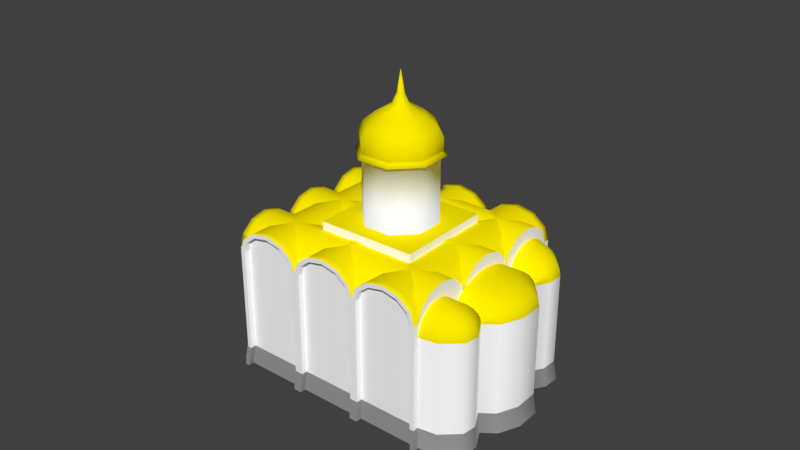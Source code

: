 # Source: ts_lavra_church04.blend  (saved by Blender 2.79.0; exported with 4.5.12 LTS)
import bpy
from mathutils import Matrix  # noqa: F401  (used for matrix-valued properties, if any)

bpy.ops.wm.read_factory_settings(use_empty=True)
scene = bpy.context.scene
scene.name = 'Scene'

# ---- collections
col_collection_1 = bpy.data.collections.new('Collection 1'); scene.collection.children.link(col_collection_1)
col_collection_2 = bpy.data.collections.new('Collection 2'); scene.collection.children.link(col_collection_2)
col_collection_2.hide_render = True
col_collection_2.hide_viewport = True

# ---- materials (node trees are filled in below, after node groups)
mat_white = bpy.data.materials.new('white')
mat_white.alpha_threshold = 0.0
mat_white.use_transparent_shadow = False
mat_white.diffuse_color = (1.0, 1.0, 1.0, 1.0)
mat_white.roughness = 0.5
mat_white.specular_intensity = 0.01942
mat_gold = bpy.data.materials.new('gold')
mat_gold.alpha_threshold = 0.0
mat_gold.use_transparent_shadow = False
mat_gold.diffuse_color = (1.0, 0.843, 0.0, 1.0)
mat_gold.roughness = 0.5
mat_gold.specular_intensity = 0.733
mat_gray = bpy.data.materials.new('gray')
mat_gray.alpha_threshold = 0.0
mat_gray.use_transparent_shadow = False
mat_gray.diffuse_color = (0.3046, 0.3046, 0.3046, 1.0)
mat_gray.roughness = 0.5

# ---- material node trees

# ---- world
world_world = bpy.data.worlds.new('World'); scene.world = world_world
world_world.color = (0.05088, 0.05088, 0.05088)
world_world.use_sun_shadow = False
world_world.sun_shadow_jitter_overblur = 0.0
world_world.cycles.sampling_method = 'MANUAL'

# ---- meshes
me_r8635484_osm_buildings = bpy.data.meshes.new('R8635484.osm_buildings')
me_r8635484_osm_buildings.from_pydata([(-2.374, 1.853, 10.49), (-3.01, -0.1948, 10.49), (-2.028, -2.087, 10.49), (0.02161, -2.733, 10.49), (1.917, -1.753, 10.49), (2.56, 0.295, 10.49), (1.572, 2.187, 10.49), (-0.4724, 2.833, 10.49), (-2.374, 1.853, 15.35), (-3.01, -0.1948, 15.35), (-2.028, -2.087, 15.35), (0.02161, -2.733, 15.35), (1.917, -1.753, 15.35), (2.56, 0.295, 15.35), (1.572, 2.187, 15.35), (-0.4724, 2.833, 15.35), (-2.516, 1.972, 15.95), (-3.194, -0.211, 15.95), (-2.147, -2.228, 15.95), (0.03791, -2.917, 15.95), (2.059, -1.872, 15.95), (2.743, 0.3112, 15.95), (1.69, 2.328, 15.95), (-0.4887, 3.017, 15.95), (-2.516, 1.972, 16.82), (-3.194, -0.211, 16.82), (-2.147, -2.228, 16.82), (0.03791, -2.917, 16.82), (2.059, -1.872, 16.82), (2.743, 0.3112, 16.82), (1.69, 2.328, 16.82), (-0.4887, 3.017, 16.82), (-2.216, 1.721, 17.51), (-2.805, -0.1768, 17.51), (-1.896, -1.93, 17.51), (0.003443, -2.528, 17.51), (1.76, -1.621, 17.51), (2.355, 0.277, 17.51), (1.439, 2.03, 17.51), (-0.4542, 2.628, 17.51), (-1.562, 1.172, 18.22), (-1.957, -0.1022, 18.22), (-1.347, -1.279, 18.22), (-0.07178, -1.681, 18.22), (1.107, -1.071, 18.22), (1.507, 0.2024, 18.22), (0.8921, 1.379, 18.22), (-0.379, 1.781, 18.22), (-0.6833, 0.4344, 18.94), (-0.8188, -0.002095, 18.94), (-0.6096, -0.4054, 18.94), (-0.1728, -0.543, 18.94), (0.2312, -0.3342, 18.94), (0.3681, 0.1023, 18.94), (0.1575, 0.5056, 18.94), (-0.278, 0.6431, 18.94), (-0.4409, 0.231, 19.69), (-0.5047, 0.02553, 19.69), (-0.4062, -0.1643, 19.69), (-0.2006, -0.229, 19.69), (-0.01047, -0.1308, 19.69), (0.05394, 0.07466, 19.69), (-0.04516, 0.2645, 19.69), (-0.2502, 0.3292, 19.69), (-0.2254, 0.05009, 21.35), (-5.344, 1.686, 9.0), (-1.843, -5.093, 9.0), (4.937, -1.586, 9.0), (1.436, 5.193, 9.0), (-5.344, 1.686, 10.5), (-1.843, -5.093, 10.5), (4.937, -1.586, 10.5), (1.436, 5.193, 10.5), (9.414, 1.43, 0.0), (9.247, -2.944, 0.0), (10.4, -2.109, 0.0), (11.04, -0.4842, 0.0), (10.7, 0.5399, 0.0), (9.414, 1.43, 7.0), (7.574, 0.4509, 7.0), (9.247, -2.944, 7.0), (10.4, -2.109, 7.0), (11.04, -0.4842, 7.0), (10.7, 0.5399, 7.0), (9.389, 1.363, 7.445), (7.595, 0.4083, 7.445), (9.226, -2.902, 7.445), (10.35, -2.088, 7.445), (10.98, -0.5033, 7.445), (10.65, 0.4951, 7.445), (9.314, 1.165, 7.868), (7.656, 0.2827, 7.868), (9.164, -2.776, 7.868), (10.2, -2.024, 7.868), (10.78, -0.5597, 7.868), (10.48, 0.363, 7.868), (9.195, 0.8464, 8.247), (7.756, 0.08048, 8.247), (9.064, -2.574, 8.247), (9.967, -1.921, 8.247), (10.47, -0.6506, 8.247), (10.2, 0.1501, 8.247), (9.036, 0.4225, 8.564), (7.889, -0.1883, 8.564), (8.932, -2.305, 8.564), (9.652, -1.785, 8.564), (10.05, -0.7713, 8.564), (9.841, -0.1328, 8.564), (8.846, -0.08516, 8.802), (8.047, -0.5102, 8.802), (8.773, -1.983, 8.802), (9.274, -1.621, 8.802), (9.553, -0.9159, 8.802), (9.406, -0.4716, 8.802), (8.634, -0.651, 8.95), (8.224, -0.869, 8.95), (8.596, -1.625, 8.95), (8.853, -1.439, 8.95), (8.996, -1.077, 8.95), (8.921, -0.8492, 8.95), (8.41, -1.247, 9.0), (9.982, 2.533, 0.0), (9.901, 4.225, 0.0), (9.043, 5.917, 0.0), (7.963, 6.44, 0.0), (6.561, 6.963, 0.0), (4.82, 6.039, 7.0), (9.982, 2.533, 7.0), (9.901, 4.225, 7.0), (9.043, 5.917, 7.0), (7.963, 6.44, 7.0), (6.561, 6.963, 7.0), (4.854, 5.969, 7.445), (7.539, 0.5209, 7.445), (9.333, 1.476, 7.445), (9.887, 2.55, 7.445), (9.809, 4.2, 7.445), (8.972, 5.85, 7.445), (7.918, 6.36, 7.445), (6.552, 6.87, 7.445), (4.956, 5.762, 7.868), (7.437, 0.7276, 7.868), (9.095, 1.61, 7.868), (9.607, 2.603, 7.868), (9.535, 4.128, 7.868), (8.761, 5.652, 7.868), (7.788, 6.123, 7.868), (6.525, 6.595, 7.868), (5.12, 5.429, 8.247), (7.273, 1.06, 8.247), (8.712, 1.826, 8.247), (9.156, 2.688, 8.247), (9.093, 4.011, 8.247), (8.422, 5.334, 8.247), (7.577, 5.743, 8.247), (6.481, 6.152, 8.247), (5.338, 4.987, 8.564), (7.055, 1.503, 8.564), (8.202, 2.114, 8.564), (8.557, 2.801, 8.564), (8.507, 3.856, 8.564), (7.971, 4.911, 8.564), (7.298, 5.237, 8.564), (6.424, 5.563, 8.564), (5.599, 4.457, 8.802), (6.794, 2.033, 8.802), (7.592, 2.458, 8.802), (7.839, 2.936, 8.802), (7.804, 3.67, 8.802), (7.432, 4.404, 8.802), (6.963, 4.631, 8.802), (6.355, 4.858, 8.802), (5.89, 3.867, 8.95), (6.503, 2.623, 8.95), (6.912, 2.841, 8.95), (7.039, 3.086, 8.95), (7.021, 3.463, 8.95), (6.83, 3.839, 8.95), (6.59, 3.956, 8.95), (6.278, 4.072, 8.95), (6.197, 3.245, 9.0), (6.666, 8.143, 0.0), (6.153, 9.267, 0.0), (4.776, 9.857, 0.0), (2.973, 9.791, 0.0), (6.666, 8.143, 7.0), (6.153, 9.267, 7.0), (4.776, 9.857, 7.0), (2.973, 9.791, 7.0), (6.494, 6.987, 7.445), (6.596, 8.137, 7.445), (6.097, 9.233, 7.445), (4.754, 9.809, 7.445), (2.996, 9.744, 7.445), (4.796, 6.086, 7.445), (6.297, 7.057, 7.868), (6.392, 8.12, 7.868), (5.93, 9.133, 7.868), (4.689, 9.665, 7.868), (3.065, 9.605, 7.868), (4.728, 6.225, 7.868), (5.98, 7.171, 8.247), (6.062, 8.093, 8.247), (5.661, 8.972, 8.247), (4.584, 9.434, 8.247), (3.175, 9.381, 8.247), (4.618, 6.448, 8.247), (5.558, 7.321, 8.564), (5.623, 8.057, 8.564), (5.304, 8.758, 8.564), (4.445, 9.126, 8.564), (3.321, 9.084, 8.564), (4.472, 6.745, 8.564), (5.052, 7.502, 8.802), (5.098, 8.014, 8.802), (4.876, 8.502, 8.802), (4.278, 8.758, 8.802), (3.496, 8.729, 8.802), (4.297, 7.101, 8.802), (4.489, 7.703, 8.95), (4.513, 7.966, 8.95), (4.399, 8.216, 8.95), (4.092, 8.347, 8.95), (3.691, 8.332, 8.95), (4.102, 7.497, 8.95), (3.896, 7.915, 9.0), (-11.04, 2.878, 0.0), (-4.77, -9.857, 0.0), (9.247, -2.944, 8.0), (2.973, 9.791, 8.0), (-11.04, 2.878, 8.0), (-4.77, -9.857, 8.0), (9.116, -2.68, 8.968), (-4.901, -9.592, 8.968), (8.724, -1.884, 9.732), (-5.293, -8.797, 9.732), (8.201, -0.8215, 10.0), (-5.816, -7.734, 10.0), (7.679, 0.2393, 9.732), (-6.339, -6.674, 9.732), (7.286, 1.035, 8.968), (-6.731, -5.878, 8.968), (7.156, 1.3, 8.0), (-6.854, -5.628, 8.0), (7.025, 1.565, 8.968), (-6.992, -5.348, 8.968), (6.633, 2.361, 9.732), (-7.384, -4.552, 9.732), (6.11, 3.423, 10.0), (-7.907, -3.49, 10.0), (5.587, 4.484, 9.732), (-8.43, -2.429, 9.732), (5.195, 5.28, 8.97), (-8.822, -1.633, 8.97), (5.065, 5.545, 8.0), (-8.948, -1.376, 8.0), (4.934, 5.81, 8.966), (-9.083, -1.103, 8.966), (4.542, 6.606, 9.732), (-9.475, -0.3074, 9.732), (4.019, 7.668, 10.0), (-9.998, 0.7547, 10.0), (3.496, 8.728, 9.732), (-10.52, 1.816, 9.732), (3.104, 9.524, 8.97), (-10.91, 2.611, 8.97), (2.682, 9.647, 8.968), (8.955, -3.088, 8.968), (1.806, 9.215, 9.732), (8.079, -3.52, 9.732), (0.6366, 8.638, 10.0), (6.91, -4.097, 10.0), (-0.531, 8.062, 9.732), (5.743, -4.673, 9.732), (-1.407, 7.63, 8.968), (4.867, -5.105, 8.968), (-1.699, 7.486, 8.0), (4.575, -5.248, 8.0), (-1.99, 7.343, 8.968), (4.284, -5.392, 8.968), (-2.866, 6.911, 9.732), (3.407, -5.824, 9.732), (-4.035, 6.334, 10.0), (2.238, -6.401, 10.0), (-5.203, 5.758, 9.732), (1.071, -6.977, 9.732), (-6.079, 5.326, 8.97), (0.1947, -7.409, 8.97), (-6.371, 5.182, 8.0), (-0.09568, -7.552, 8.0), (-6.662, 5.039, 8.966), (-0.3884, -7.696, 8.966), (-7.538, 4.607, 9.732), (-1.264, -8.128, 9.732), (-8.707, 4.03, 10.0), (-2.433, -8.705, 10.0), (-9.875, 3.454, 9.732), (-3.601, -9.281, 9.732), (-10.75, 3.022, 8.97), (-4.477, -9.713, 8.97), (-11.48, 2.664, 1.783e-11), (-11.48, 2.664, 8.0), (-7.289, -5.836, 1.783e-11), (-5.203, -10.07, 1.783e-11), (-5.203, -10.07, 8.0), (-7.287, -5.841, 8.0), (-9.381, -1.589, 8.0), (-5.334, -9.806, 8.968), (-5.726, -9.01, 9.732), (-6.249, -7.948, 10.0), (-6.771, -6.887, 9.732), (-7.164, -6.091, 8.968), (-7.425, -5.561, 8.968), (-7.817, -4.765, 9.732), (-8.34, -3.703, 10.0), (-8.863, -2.642, 9.732), (-9.255, -1.846, 8.97), (-9.516, -1.317, 8.966), (-9.908, -0.5207, 9.732), (-10.43, 0.5414, 10.0), (-10.95, 1.602, 9.732), (-11.35, 2.398, 8.97), (-9.388, -1.576, 1.783e-11), (-9.222, -1.912, 8.0), (-9.225, -1.906, 1.783e-11), (-7.446, -5.518, 1.783e-11), (-7.441, -5.529, 8.0), (-11.32, 2.347, 1.783e-11), (-9.545, -1.258, 1.783e-11), (-9.538, -1.271, 8.0), (-11.32, 2.347, 8.0), (-5.359, -9.754, 8.0), (-5.47, -9.529, 8.767), (-5.798, -8.862, 9.406), (-6.249, -7.948, 9.637), (-6.699, -7.034, 9.406), (-7.026, -6.37, 8.769), (-7.128, -6.163, 8.0), (-9.191, -1.099, 8.0), (-7.132, -6.156, 1.783e-11), (-5.353, -9.767, 1.783e-11), (-10.97, 2.518, 8.0), (-5.011, -9.583, 8.0), (-9.652, -1.041, 8.764), (-9.98, -0.3731, 9.406), (-10.43, 0.5414, 9.637), (-10.88, 1.455, 9.406), (-11.21, 2.121, 8.768), (-6.781, -5.992, 8.0), (-9.197, -1.087, 1.411e-11), (-7.56, -5.286, 8.765), (-7.889, -4.618, 9.406), (-8.34, -3.703, 9.637), (-8.79, -2.789, 9.406), (-9.118, -2.124, 8.769), (-10.97, 2.518, 1.411e-11), (-5.451, -8.691, 9.406), (-5.122, -9.357, 8.767), (-7.098, -5.346, 1.411e-11), (-7.093, -5.357, 8.0), (-8.877, -1.735, 1.411e-11), (-8.875, -1.74, 8.0), (-5.901, -7.776, 9.637), (-6.351, -6.863, 9.406), (-6.678, -6.199, 8.769), (-6.784, -5.984, 1.411e-11), (-5.005, -9.596, 1.411e-11), (-8.77, -1.953, 8.769), (-9.304, -0.8694, 8.764), (-9.633, -0.2019, 9.406), (-10.08, 0.7127, 9.637), (-10.53, 1.626, 9.406), (-10.86, 2.293, 8.768), (-7.212, -5.115, 8.765), (-7.542, -4.447, 9.406), (-7.992, -3.532, 9.637), (-8.442, -2.618, 9.406), (-4.575, -10.25, 3.036e-12), (-4.575, -10.25, 8.0), (9.151, -3.485, 8.968), (8.275, -3.917, 9.732), (7.106, -4.493, 10.0), (5.938, -5.069, 9.732), (5.062, -5.501, 8.968), (4.771, -5.645, 8.0), (4.479, -5.789, 8.968), (3.603, -6.221, 9.732), (2.434, -6.797, 10.0), (1.266, -7.373, 9.732), (0.3902, -7.805, 8.97), (0.09981, -7.948, 8.0), (-0.1929, -8.093, 8.966), (-1.069, -8.525, 9.732), (-2.238, -9.101, 10.0), (-3.406, -9.677, 9.732), (-4.282, -10.11, 8.97), (0.1016, -7.947, 3.036e-12), (4.751, -5.654, 3.036e-12), (9.442, -3.341, 8.0), (9.442, -3.341, 3.036e-12), (-4.289, -10.11, 3.036e-12), (-0.1813, -8.087, 3.036e-12), (-0.2401, -8.116, 8.0), (-4.235, -10.09, 8.0), (-0.4349, -8.212, 8.775), (-1.192, -8.585, 9.437), (-2.238, -9.101, 9.677), (-3.283, -9.617, 9.437), (-4.04, -9.99, 8.779), (0.439, -7.781, 8.0), (0.3833, -7.809, 3.036e-12), (4.465, -5.795, 3.036e-12), (4.431, -5.813, 8.0), (5.052, -5.506, 8.0), (5.038, -5.513, 3.036e-12), (9.161, -3.479, 3.036e-12), (9.161, -3.48, 8.0), (4.237, -5.908, 8.777), (3.48, -6.281, 9.437), (2.434, -6.797, 9.677), (1.389, -7.313, 9.437), (0.6325, -7.686, 8.779), (8.909, -3.604, 8.777), (8.152, -3.977, 9.437), (7.106, -4.493, 9.677), (6.061, -5.009, 9.437), (5.304, -5.382, 8.777), (-4.484, -9.717, -2.979e-12), (-0.3762, -7.692, -2.979e-12), (-4.43, -9.691, 8.0), (-0.435, -7.721, 8.0), (-0.6298, -7.817, 8.775), (-1.387, -8.19, 9.437), (-2.433, -8.706, 9.677), (-3.478, -9.222, 9.437), (-4.235, -9.595, 8.779), (0.2441, -7.386, 8.0), (0.1884, -7.413, -2.979e-12), (4.236, -5.417, 8.0), (4.27, -5.4, -2.979e-12), (4.858, -5.111, 8.0), (4.843, -5.118, -2.979e-12), (8.966, -3.085, 8.0), (8.967, -3.084, -2.979e-12), (4.042, -5.513, 8.777), (3.286, -5.886, 9.437), (2.239, -6.402, 9.677), (1.194, -6.918, 9.437), (0.4376, -7.29, 8.779), (8.714, -3.209, 8.777), (7.957, -3.582, 9.437), (6.911, -4.098, 9.677), (5.866, -4.613, 9.437), (5.109, -4.986, 8.777), (-1.69, 7.491, 8.0), (-6.374, 5.181, 8.0), (-11.26, 3.325, 4.892e-12), (-11.26, 3.325, 8.0), (-1.915, 7.936, 8.0), (2.753, 10.24, 8.0), (-10.97, 3.47, 8.97), (-10.1, 3.902, 9.732), (-8.928, 4.478, 10.0), (-7.759, 5.054, 9.732), (-6.883, 5.486, 8.966), (-6.593, 5.629, 8.0), (-6.3, 5.774, 8.97), (-5.424, 6.206, 9.732), (-4.256, 6.782, 10.0), (-3.087, 7.358, 9.732), (-2.211, 7.79, 8.968), (-6.286, 5.78, 8.0), (-1.628, 8.078, 8.968), (-0.7518, 8.51, 9.732), (0.4159, 9.086, 10.0), (1.585, 9.662, 9.732), (2.461, 10.09, 8.968), (2.753, 10.24, 4.892e-12), (-6.599, 5.626, 4.892e-12), (-6.9, 5.478, 8.0), (-1.918, 7.935, 4.892e-12), (2.455, 10.09, 4.892e-12), (-1.621, 8.081, 4.892e-12), (-1.617, 8.083, 8.0), (2.446, 10.09, 8.0), (-1.371, 8.204, 8.768), (-0.6226, 8.574, 9.421), (0.4159, 9.086, 9.659), (1.456, 9.599, 9.421), (2.206, 9.968, 8.767), (-2.207, 7.792, 8.0), (-2.219, 7.786, 4.892e-12), (-6.296, 5.776, 4.892e-12), (-6.894, 5.481, 4.892e-12), (-10.97, 3.47, 4.892e-12), (-10.97, 3.47, 8.0), (-6.044, 5.9, 8.769), (-5.295, 6.269, 9.421), (-4.256, 6.782, 9.659), (-3.216, 7.294, 9.421), (-2.466, 7.664, 8.767), (-10.72, 3.595, 8.768), (-9.967, 3.965, 9.421), (-8.928, 4.478, 9.659), (-7.888, 4.99, 9.421), (-7.138, 5.36, 8.765), (2.669, 9.658, 1.631e-12), (-1.407, 7.647, 1.631e-12), (2.66, 9.653, 8.0), (-1.403, 7.649, 8.0), (-1.158, 7.771, 8.768), (-0.4087, 8.14, 9.421), (0.6298, 8.652, 9.659), (1.67, 9.165, 9.421), (2.42, 9.535, 8.767), (-2.005, 7.353, 1.631e-12), (-1.993, 7.358, 8.0), (-6.082, 5.342, 1.631e-12), (-6.68, 5.047, 1.631e-12), (-10.76, 3.037, 1.631e-12), (-10.76, 3.037, 8.0), (-5.831, 5.466, 8.769), (-5.081, 5.836, 9.421), (-4.042, 6.348, 9.659), (-3.002, 6.861, 9.421), (-2.252, 7.231, 8.767), (-10.5, 3.162, 8.768), (-9.753, 3.532, 9.421), (-8.714, 4.044, 9.659), (-7.674, 4.557, 9.421), (-6.924, 4.927, 8.765), (-6.072, 5.347, 8.0), (-6.686, 5.044, 8.0), (9.635, 1.464, -1.5), (9.464, -3.012, -1.5), (10.65, -2.158, -1.5), (11.3, -0.4952, -1.5), (10.96, 0.5525, -1.5), (10.22, 2.591, -1.5), (10.13, 4.322, -1.5), (9.256, 6.053, -1.5), (8.15, 6.588, -1.5), (6.717, 7.123, -1.5), (6.824, 8.33, -1.5), (6.3, 9.48, -1.5), (4.891, 10.08, -1.5), (3.046, 10.02, -1.5), (-11.29, 2.944, -1.5), (-4.875, -10.08, -1.5), (-11.74, 2.726, -1.5), (-7.452, -5.97, -1.5), (-5.318, -10.3, -1.5), (-9.598, -1.612, -1.5), (-9.432, -1.95, -1.5), (-7.612, -5.644, -1.5), (-11.58, 2.401, -1.5), (-9.759, -1.287, -1.5), (-7.291, -6.297, -1.5), (-5.471, -9.991, -1.5), (-9.403, -1.111, -1.5), (-11.22, 2.576, -1.5), (-7.256, -5.469, -1.5), (-9.076, -1.775, -1.5), (-6.935, -6.122, -1.5), (-5.115, -9.816, -1.5), (-4.675, -10.49, -1.5), (0.1089, -8.13, -1.5), (4.865, -5.784, -1.5), (9.664, -3.417, -1.5), (-4.382, -10.34, -1.5), (-0.1805, -8.273, -1.5), (0.397, -7.988, -1.5), (4.573, -5.928, -1.5), (5.158, -5.64, -1.5), (9.377, -3.559, -1.5), (-4.582, -9.94, -1.5), (-0.3799, -7.868, -1.5), (0.1977, -7.583, -1.5), (4.373, -5.524, -1.5), (4.959, -5.235, -1.5), (9.177, -3.155, -1.5), (-11.52, 3.402, -1.5), (2.821, 10.47, -1.5), (-6.745, 5.756, -1.5), (-1.957, 8.117, -1.5), (2.517, 10.32, -1.5), (-1.654, 8.267, -1.5), (-2.265, 7.965, -1.5), (-6.436, 5.908, -1.5), (-7.047, 5.607, -1.5), (-11.22, 3.55, -1.5), (2.736, 9.88, -1.5), (-1.435, 7.823, -1.5), (-2.046, 7.522, -1.5), (-6.217, 5.465, -1.5), (-6.828, 5.163, -1.5), (-11.0, 3.106, -1.5), (-2.706, 2.132, 15.52), (-3.441, -0.2327, 15.52), (-2.307, -2.418, 15.52), (0.05979, -3.163, 15.52), (2.249, -2.032, 15.52), (2.99, 0.3329, 15.52), (1.849, 2.518, 15.52), (-0.5106, 3.263, 15.52), (-3.129, -0.2052, 15.73), (-2.105, -2.178, 15.73), (0.0321, -2.851, 15.73), (2.008, -1.83, 15.73), (2.678, 0.3054, 15.73), (1.648, 2.278, 15.73), (-0.4829, 2.951, 15.73), (-2.465, 1.93, 15.73)], [], [(0, 1, 9, 8), (1, 2, 10, 9), (2, 3, 11, 10), (3, 4, 12, 11), (4, 5, 13, 12), (5, 6, 14, 13), (6, 7, 15, 14), (7, 0, 8, 15), (612, 605, 17, 16), (605, 606, 18, 17), (606, 607, 19, 18), (607, 608, 20, 19), (608, 609, 21, 20), (609, 610, 22, 21), (610, 611, 23, 22), (611, 612, 16, 23), (16, 17, 25, 24), (17, 18, 26, 25), (18, 19, 27, 26), (19, 20, 28, 27), (20, 21, 29, 28), (21, 22, 30, 29), (22, 23, 31, 30), (23, 16, 24, 31), (24, 25, 33, 32), (25, 26, 34, 33), (26, 27, 35, 34), (27, 28, 36, 35), (28, 29, 37, 36), (29, 30, 38, 37), (30, 31, 39, 38), (31, 24, 32, 39), (32, 33, 41, 40), (33, 34, 42, 41), (34, 35, 43, 42), (35, 36, 44, 43), (36, 37, 45, 44), (37, 38, 46, 45), (38, 39, 47, 46), (39, 32, 40, 47), (40, 41, 49, 48), (41, 42, 50, 49), (42, 43, 51, 50), (43, 44, 52, 51), (44, 45, 53, 52), (45, 46, 54, 53), (46, 47, 55, 54), (47, 40, 48, 55), (48, 49, 57, 56), (49, 50, 58, 57), (50, 51, 59, 58), (51, 52, 60, 59), (52, 53, 61, 60), (53, 54, 62, 61), (54, 55, 63, 62), (55, 48, 56, 63), (56, 57, 64), (57, 58, 64), (58, 59, 64), (59, 60, 64), (60, 61, 64), (61, 62, 64), (62, 63, 64), (63, 56, 64), (68, 65, 69, 72), (65, 66, 70, 69), (66, 67, 71, 70), (67, 68, 72, 71), (70, 3, 2), (74, 75, 81, 80), (75, 76, 82, 81), (76, 77, 83, 82), (77, 73, 78, 83), (78, 79, 85, 84), (80, 81, 87, 86), (81, 82, 88, 87), (82, 83, 89, 88), (83, 78, 84, 89), (84, 85, 91, 90), (86, 87, 93, 92), (87, 88, 94, 93), (88, 89, 95, 94), (89, 84, 90, 95), (90, 91, 97, 96), (92, 93, 99, 98), (93, 94, 100, 99), (94, 95, 101, 100), (95, 90, 96, 101), (96, 97, 103, 102), (98, 99, 105, 104), (99, 100, 106, 105), (100, 101, 107, 106), (101, 96, 102, 107), (102, 103, 109, 108), (104, 105, 111, 110), (105, 106, 112, 111), (106, 107, 113, 112), (107, 102, 108, 113), (108, 109, 115, 114), (110, 111, 117, 116), (111, 112, 118, 117), (112, 113, 119, 118), (113, 108, 114, 119), (114, 115, 120), (116, 117, 120), (117, 118, 120), (118, 119, 120), (119, 114, 120), (230, 226, 300, 301), (73, 121, 127, 78), (121, 122, 128, 127), (122, 123, 129, 128), (123, 124, 130, 129), (124, 125, 131, 130), (79, 78, 134, 133), (78, 127, 135, 134), (127, 128, 136, 135), (128, 129, 137, 136), (129, 130, 138, 137), (130, 131, 139, 138), (131, 126, 132, 139), (133, 134, 142, 141), (134, 135, 143, 142), (135, 136, 144, 143), (136, 137, 145, 144), (137, 138, 146, 145), (138, 139, 147, 146), (139, 132, 140, 147), (141, 142, 150, 149), (142, 143, 151, 150), (143, 144, 152, 151), (144, 145, 153, 152), (145, 146, 154, 153), (146, 147, 155, 154), (147, 140, 148, 155), (149, 150, 158, 157), (150, 151, 159, 158), (151, 152, 160, 159), (152, 153, 161, 160), (153, 154, 162, 161), (154, 155, 163, 162), (155, 148, 156, 163), (157, 158, 166, 165), (158, 159, 167, 166), (159, 160, 168, 167), (160, 161, 169, 168), (161, 162, 170, 169), (162, 163, 171, 170), (163, 156, 164, 171), (165, 166, 174, 173), (166, 167, 175, 174), (167, 168, 176, 175), (168, 169, 177, 176), (169, 170, 178, 177), (170, 171, 179, 178), (171, 164, 172, 179), (173, 174, 180), (174, 175, 180), (175, 176, 180), (176, 177, 180), (177, 178, 180), (178, 179, 180), (179, 172, 180), (125, 181, 185, 131), (181, 182, 186, 185), (182, 183, 187, 186), (183, 184, 188, 187), (131, 185, 190, 189), (185, 186, 191, 190), (186, 187, 192, 191), (187, 188, 193, 192), (126, 131, 189, 194), (189, 190, 196, 195), (190, 191, 197, 196), (191, 192, 198, 197), (192, 193, 199, 198), (194, 189, 195, 200), (195, 196, 202, 201), (196, 197, 203, 202), (197, 198, 204, 203), (198, 199, 205, 204), (200, 195, 201, 206), (201, 202, 208, 207), (202, 203, 209, 208), (203, 204, 210, 209), (204, 205, 211, 210), (206, 201, 207, 212), (207, 208, 214, 213), (208, 209, 215, 214), (209, 210, 216, 215), (210, 211, 217, 216), (212, 207, 213, 218), (213, 214, 220, 219), (214, 215, 221, 220), (215, 216, 222, 221), (216, 217, 223, 222), (218, 213, 219, 224), (219, 220, 225), (220, 221, 225), (221, 222, 225), (222, 223, 225), (224, 219, 225), (80, 188, 229, 228), (294, 292, 463, 462), (263, 265, 321, 320), (283, 285, 388, 387), (242, 240, 238, 236, 234, 232, 228), (233, 235, 308, 307), (228, 267, 379, 398), (228, 232, 233, 231), (232, 234, 235, 233), (234, 236, 237, 235), (236, 238, 239, 237), (238, 240, 241, 239), (240, 242, 243, 241), (242, 244, 245, 243), (244, 246, 247, 245), (246, 248, 249, 247), (248, 250, 251, 249), (250, 252, 253, 251), (252, 254, 255, 253), (254, 256, 257, 255), (256, 258, 259, 257), (258, 260, 261, 259), (260, 262, 263, 261), (262, 264, 265, 263), (264, 229, 454, 455, 230, 265), (229, 266, 267, 228), (266, 268, 269, 267), (268, 270, 271, 269), (270, 272, 273, 271), (272, 274, 275, 273), (274, 276, 277, 275), (276, 278, 279, 277), (278, 280, 281, 279), (280, 282, 283, 281), (282, 284, 285, 283), (284, 286, 287, 285), (286, 288, 289, 287), (288, 290, 291, 289), (290, 292, 293, 291), (292, 294, 295, 293), (294, 296, 297, 295), (296, 298, 299, 297), (298, 230, 255, 243, 231, 299), (231, 233, 307, 304), (297, 299, 395, 394), (267, 269, 380, 379), (247, 249, 314, 313), (261, 263, 320, 319), (353, 354, 367, 376), (345, 346, 371, 370), (329, 343, 368, 338), (333, 334, 362, 356), (352, 353, 376, 375), (344, 345, 370, 369), (249, 251, 315, 314), (265, 230, 301, 321), (235, 237, 309, 308), (251, 253, 316, 315), (237, 239, 310, 309), (253, 255, 306, 316), (239, 241, 311, 310), (227, 231, 304, 303), (255, 257, 317, 306), (241, 243, 305, 311), (257, 259, 318, 317), (243, 245, 312, 305), (259, 261, 319, 318), (245, 247, 313, 312), (306, 322, 324, 323), (359, 373, 374, 375, 376, 367, 361), (302, 305, 326, 325), (354, 323, 361, 367), (338, 368, 369, 370, 371, 372, 341), (322, 306, 329, 328), (340, 331, 342, 366), (301, 300, 327, 330), (304, 307, 332, 331), (307, 308, 333, 332), (308, 309, 334, 333), (309, 310, 335, 334), (310, 311, 336, 335), (311, 305, 337, 336), (305, 302, 339, 337), (348, 365, 366, 342), (303, 304, 331, 340), (326, 350, 373, 359), (306, 317, 343, 329), (317, 318, 344, 343), (318, 319, 345, 344), (319, 320, 346, 345), (320, 321, 347, 346), (321, 301, 330, 347), (305, 312, 350, 326), (312, 313, 351, 350), (313, 314, 352, 351), (314, 315, 353, 352), (315, 316, 354, 353), (316, 306, 323, 354), (347, 330, 341, 372), (350, 351, 374, 373), (330, 327, 355, 341), (331, 332, 357, 342), (323, 324, 360, 361), (336, 337, 348, 364), (335, 336, 364, 363), (346, 347, 372, 371), (342, 357, 356, 362, 363, 364, 348), (355, 349, 338, 341), (334, 335, 363, 362), (361, 360, 358, 359), (328, 329, 338, 349), (343, 344, 369, 368), (325, 326, 359, 358), (351, 352, 375, 374), (332, 333, 356, 357), (337, 339, 365, 348), (281, 283, 387, 386), (424, 425, 452, 451), (402, 404, 431, 430), (420, 421, 448, 447), (423, 424, 451, 450), (415, 416, 442, 443), (231, 227, 377, 378), (269, 271, 381, 380), (299, 231, 378, 395), (285, 287, 389, 388), (271, 273, 382, 381), (287, 289, 390, 389), (273, 275, 383, 382), (74, 228, 398, 399), (289, 291, 391, 390), (275, 277, 384, 383), (291, 293, 392, 391), (277, 279, 385, 384), (293, 295, 393, 392), (279, 281, 386, 385), (295, 297, 394, 393), (396, 390, 402, 401), (378, 377, 400, 403), (390, 391, 404, 402), (391, 392, 405, 404), (392, 393, 406, 405), (393, 394, 407, 406), (394, 395, 408, 407), (395, 378, 403, 408), (390, 396, 410, 409), (397, 384, 412, 411), (384, 397, 414, 413), (399, 398, 416, 415), (384, 385, 417, 412), (385, 386, 418, 417), (386, 387, 419, 418), (387, 388, 420, 419), (388, 389, 421, 420), (389, 390, 409, 421), (379, 380, 423, 422), (380, 381, 424, 423), (381, 382, 425, 424), (382, 383, 426, 425), (383, 384, 413, 426), (398, 379, 422, 416), (427, 428, 430, 429), (430, 431, 432, 433, 434, 435, 429), (436, 437, 439, 438), (440, 441, 443, 442), (438, 444, 445, 446, 447, 448, 436), (449, 450, 451, 452, 453, 440, 442), (408, 403, 429, 435), (425, 426, 453, 452), (404, 405, 432, 431), (403, 400, 427, 429), (412, 417, 444, 438), (405, 406, 433, 432), (401, 402, 430, 428), (421, 409, 436, 448), (409, 410, 437, 436), (406, 407, 434, 433), (413, 414, 441, 440), (416, 422, 449, 442), (417, 418, 445, 444), (407, 408, 435, 434), (426, 413, 440, 453), (418, 419, 446, 445), (422, 423, 450, 449), (411, 412, 438, 439), (419, 420, 447, 446), (280, 278, 470, 469), (296, 294, 462, 461), (282, 280, 469, 468), (230, 298, 460, 457), (278, 276, 458, 470), (292, 290, 464, 463), (266, 229, 459, 476), (229, 184, 477, 459), (290, 288, 465, 464), (274, 272, 473, 472), (288, 286, 466, 465), (272, 270, 474, 473), (286, 284, 467, 466), (270, 268, 475, 474), (284, 282, 468, 467), (226, 230, 457, 456), (298, 296, 461, 460), (268, 266, 476, 475), (454, 274, 472, 458), (480, 458, 483, 482), (459, 477, 481, 484), (458, 472, 485, 483), (472, 473, 486, 485), (473, 474, 487, 486), (474, 475, 488, 487), (475, 476, 489, 488), (476, 459, 484, 489), (458, 480, 491, 490), (478, 465, 471, 492), (465, 478, 493, 479), (456, 457, 495, 494), (465, 466, 496, 471), (466, 467, 497, 496), (467, 468, 498, 497), (468, 469, 499, 498), (469, 470, 500, 499), (470, 458, 490, 500), (460, 461, 502, 501), (461, 462, 503, 502), (462, 463, 504, 503), (463, 464, 505, 504), (464, 465, 479, 505), (457, 460, 501, 495), (471, 496, 521, 531), (494, 495, 520, 519), (503, 504, 529, 528), (502, 503, 528, 527), (482, 483, 509, 507), (506, 507, 509, 508), (509, 510, 511, 512, 513, 514, 508), (516, 515, 517, 531), (532, 518, 519, 520), (531, 521, 522, 523, 524, 525, 516), (526, 527, 528, 529, 530, 532, 520), (485, 486, 511, 510), (504, 505, 530, 529), (496, 497, 522, 521), (500, 490, 516, 525), (486, 487, 512, 511), (497, 498, 523, 522), (495, 501, 526, 520), (487, 488, 513, 512), (483, 485, 510, 509), (498, 499, 524, 523), (505, 479, 532, 530), (488, 489, 514, 513), (489, 484, 508, 514), (499, 500, 525, 524), (490, 491, 515, 516), (492, 471, 531, 517), (484, 481, 506, 508), (501, 502, 527, 526), (479, 493, 518, 532), (1, 69, 70, 2), (1, 0, 69), (7, 72, 69, 0), (7, 6, 72), (5, 71, 72, 6), (5, 4, 71), (3, 70, 71, 4), (254, 252, 250, 248, 246, 244, 242), (264, 262, 260, 258, 256, 254, 229), (494, 519, 596, 590), (482, 507, 592, 586), (227, 303, 551, 548), (340, 366, 564, 558), (517, 515, 593, 594), (325, 358, 561, 554), (75, 74, 534, 535), (519, 518, 595, 596), (401, 428, 576, 570), (439, 437, 577, 578), (365, 339, 557, 563), (427, 400, 569, 575), (477, 184, 546, 582), (349, 355, 560, 559), (76, 75, 535, 536), (377, 227, 548, 565), (491, 480, 584, 587), (358, 360, 562, 561), (443, 441, 579, 580), (478, 492, 588, 583), (122, 121, 538, 539), (77, 76, 536, 537), (415, 443, 580, 574), (226, 456, 581, 547), (123, 122, 539, 540), (73, 77, 537, 533), (493, 478, 583, 589), (410, 396, 566, 571), (324, 322, 552, 553), (456, 494, 590, 581), (397, 411, 572, 567), (182, 181, 543, 544), (302, 325, 554, 550), (437, 410, 571, 577), (124, 123, 540, 541), (339, 302, 550, 557), (303, 340, 558, 551), (441, 414, 573, 579), (74, 399, 568, 534), (506, 481, 585, 591), (183, 182, 544, 545), (125, 124, 541, 542), (515, 491, 587, 593), (366, 365, 563, 564), (481, 477, 582, 585), (492, 517, 594, 588), (327, 300, 549, 555), (360, 324, 553, 562), (121, 73, 533, 538), (480, 482, 586, 584), (414, 397, 567, 573), (322, 328, 556, 552), (184, 183, 545, 546), (411, 439, 578, 572), (507, 506, 591, 592), (428, 427, 575, 576), (399, 415, 574, 568), (400, 377, 565, 569), (300, 226, 547, 549), (181, 125, 542, 543), (396, 401, 570, 566), (518, 493, 589, 595), (328, 349, 559, 556), (355, 327, 555, 560), (15, 8, 597, 604), (14, 15, 604, 603), (13, 14, 603, 602), (12, 13, 602, 601), (11, 12, 601, 600), (10, 11, 600, 599), (9, 10, 599, 598), (8, 9, 598, 597), (604, 597, 612, 611), (603, 604, 611, 610), (602, 603, 610, 609), (601, 602, 609, 608), (600, 601, 608, 607), (599, 600, 607, 606), (598, 599, 606, 605), (597, 598, 605, 612)])
me_r8635484_osm_buildings.polygons.foreach_set('use_smooth', [1, 1, 1, 1, 1, 1, 1, 1, 1, 1, 1, 1, 1, 1, 1, 1, 1, 1, 1, 1, 1, 1, 1, 1, 1, 1, 1, 1, 1, 1, 1, 1, 1, 1, 1, 1, 1, 1, 1, 1, 1, 1, 1, 1, 1, 1, 1, 1, 1, 1, 1, 1, 1, 1, 1, 1, 1, 1, 1, 1, 1, 1, 1, 1, 0, 0, 0, 0, 0, 1, 1, 1, 1, 1, 1, 1, 1, 1, 1, 1, 1, 1, 1, 1, 1, 1, 1, 1, 1, 1, 1, 1, 1, 1, 1, 1, 1, 1, 1, 1, 1, 1, 1, 1, 1, 1, 1, 1, 0, 1, 1, 1, 1, 1, 1, 1, 1, 1, 1, 1, 1, 1, 1, 1, 1, 1, 1, 1, 1, 1, 1, 1, 1, 1, 1, 1, 1, 1, 1, 1, 1, 1, 1, 1, 1, 1, 1, 1, 1, 1, 1, 1, 1, 1, 1, 1, 1, 1, 1, 1, 1, 1, 1, 1, 1, 1, 1, 1, 1, 1, 1, 1, 1, 1, 1, 1, 1, 1, 1, 1, 1, 1, 1, 1, 1, 1, 1, 1, 1, 1, 1, 1, 1, 1, 1, 1, 1, 1, 1, 1, 1, 1, 1, 1, 1, 1, 0, 1, 1, 1, 1, 1, 1, 1, 1, 1, 1, 1, 1, 1, 1, 1, 1, 1, 1, 1, 1, 1, 1, 1, 1, 1, 1, 1, 1, 1, 1, 1, 1, 1, 1, 1, 1, 1, 1, 1, 1, 1, 1, 1, 0, 0, 0, 0, 0, 0, 1, 1, 1, 1, 1, 1, 1, 0, 1, 1, 1, 1, 1, 1, 0, 0, 0, 0, 0, 0, 0, 0, 0, 0, 0, 0, 0, 0, 0, 0, 0, 0, 0, 0, 0, 0, 0, 0, 0, 0, 0, 0, 0, 0, 0, 0, 0, 0, 0, 0, 0, 0, 0, 0, 0, 0, 0, 0, 0, 0, 0, 0, 1, 0, 0, 0, 0, 0, 0, 1, 1, 1, 1, 1, 1, 0, 1, 1, 1, 1, 1, 1, 1, 0, 0, 0, 0, 0, 0, 0, 0, 0, 0, 0, 0, 0, 0, 0, 0, 0, 0, 0, 0, 0, 0, 0, 0, 0, 0, 0, 0, 0, 0, 0, 0, 0, 0, 0, 0, 0, 0, 0, 0, 0, 0, 0, 0, 0, 0, 0, 0, 0, 1, 1, 1, 1, 1, 1, 1, 0, 1, 1, 1, 1, 1, 1, 1, 0, 1, 1, 1, 0, 0, 0, 0, 0, 0, 0, 0, 0, 0, 0, 0, 0, 0, 0, 0, 0, 0, 0, 0, 0, 0, 0, 0, 0, 0, 0, 0, 0, 0, 0, 0, 0, 0, 0, 0, 0, 0, 0, 0, 0, 0, 0, 0, 0, 0, 0, 0, 0, 0, 0, 0, 0, 0, 0, 0, 0, 0, 0, 0, 0, 0, 0, 0, 0, 0, 0, 0, 0, 1, 0, 0, 0, 0, 0, 0, 0, 1, 0, 0, 0, 0, 0, 1, 1, 0, 0, 1, 1, 0, 0, 0, 0, 0, 1, 0, 0, 1, 0, 0, 0, 0, 0, 1, 1, 0, 0, 0, 0, 0, 0, 1, 0, 0, 0, 1, 0, 0, 0, 0, 0, 0, 1, 0, 0, 0, 0, 1, 1, 1, 1, 1, 1, 1, 1, 1, 1, 1, 1, 1, 1, 1, 1])
me_r8635484_osm_buildings.polygons.foreach_set('material_index', [0, 0, 0, 0, 0, 0, 0, 0, 1, 1, 1, 1, 1, 1, 1, 1, 1, 1, 1, 1, 1, 1, 1, 1, 1, 1, 1, 1, 1, 1, 1, 1, 1, 1, 1, 1, 1, 1, 1, 1, 1, 1, 1, 1, 1, 1, 1, 1, 1, 1, 1, 1, 1, 1, 1, 1, 1, 1, 1, 1, 1, 1, 1, 1, 0, 0, 0, 0, 1, 0, 0, 0, 0, 1, 1, 1, 1, 1, 1, 1, 1, 1, 1, 1, 1, 1, 1, 1, 1, 1, 1, 1, 1, 1, 1, 1, 1, 1, 1, 1, 1, 1, 1, 1, 1, 1, 1, 1, 0, 0, 0, 0, 0, 0, 1, 1, 1, 1, 1, 1, 1, 1, 1, 1, 1, 1, 1, 1, 1, 1, 1, 1, 1, 1, 1, 1, 1, 1, 1, 1, 1, 1, 1, 1, 1, 1, 1, 1, 1, 1, 1, 1, 1, 1, 1, 1, 1, 1, 1, 1, 1, 1, 1, 0, 0, 0, 0, 1, 1, 1, 1, 1, 1, 1, 1, 1, 1, 1, 1, 1, 1, 1, 1, 1, 1, 1, 1, 1, 1, 1, 1, 1, 1, 1, 1, 1, 1, 1, 1, 1, 1, 1, 0, 1, 1, 1, 0, 1, 1, 1, 1, 1, 1, 1, 1, 1, 1, 1, 1, 1, 1, 1, 1, 1, 1, 1, 1, 1, 1, 1, 1, 1, 1, 1, 1, 1, 1, 1, 1, 1, 1, 1, 1, 1, 1, 1, 1, 1, 1, 1, 0, 0, 0, 0, 0, 0, 1, 1, 1, 1, 1, 1, 1, 0, 1, 1, 1, 1, 1, 1, 0, 0, 0, 0, 0, 0, 0, 0, 0, 0, 0, 0, 0, 0, 0, 0, 0, 0, 0, 0, 0, 0, 0, 0, 0, 0, 0, 0, 0, 0, 0, 0, 0, 0, 0, 0, 0, 0, 0, 0, 0, 0, 0, 0, 0, 0, 0, 0, 1, 0, 0, 0, 0, 0, 0, 1, 1, 1, 1, 1, 1, 0, 1, 1, 1, 1, 1, 1, 1, 0, 0, 0, 0, 0, 0, 0, 0, 0, 0, 0, 0, 0, 0, 0, 0, 0, 0, 0, 0, 0, 0, 0, 0, 0, 0, 0, 0, 0, 0, 0, 0, 0, 0, 0, 0, 0, 0, 0, 0, 0, 0, 0, 0, 0, 0, 0, 0, 0, 1, 1, 1, 1, 1, 1, 1, 0, 1, 1, 1, 1, 1, 1, 1, 0, 1, 1, 0, 0, 0, 0, 0, 0, 0, 0, 0, 0, 0, 0, 0, 0, 0, 0, 0, 0, 0, 0, 0, 0, 0, 0, 0, 0, 0, 0, 0, 0, 0, 0, 0, 0, 0, 0, 0, 0, 0, 0, 0, 0, 0, 0, 0, 0, 0, 0, 0, 0, 0, 0, 0, 0, 0, 1, 1, 1, 1, 1, 1, 1, 0, 0, 2, 2, 2, 2, 2, 2, 2, 2, 2, 2, 2, 2, 2, 2, 2, 2, 2, 2, 2, 2, 2, 2, 2, 2, 2, 2, 2, 2, 2, 2, 2, 2, 2, 2, 2, 2, 2, 2, 2, 2, 2, 2, 2, 2, 2, 2, 2, 2, 2, 2, 2, 2, 2, 2, 2, 2, 2, 2, 2, 2, 2, 2, 2, 2, 1, 1, 1, 1, 1, 1, 1, 1, 1, 1, 1, 1, 1, 1, 1, 1])
_uv = me_r8635484_osm_buildings.uv_layers.new(name='UVMap')
_uv.uv.foreach_set('vector', [0.6163, 0.768, 0.6548, 0.768, 0.6548, 0.8563, 0.6163, 0.8563, 0.8398, 0.7681, 0.8781, 0.7681, 0.8781, 0.8561, 0.8398, 0.8561, 0.3676, 0.767, 0.4062, 0.767, 0.4062, 0.8552, 0.3676, 0.8552, 0.3084, 0.7983, 0.3467, 0.7984, 0.3467, 0.8864, 0.3084, 0.8864, 0.7118, 0.7681, 0.7502, 0.7681, 0.7502, 0.8563, 0.7118, 0.8563, 0.465, 0.788, 0.5033, 0.788, 0.5033, 0.8762, 0.465, 0.8762, 0.6621, 0.7681, 0.7005, 0.7681, 0.7005, 0.8563, 0.6621, 0.8563, 0.8327, 0.8561, 0.7943, 0.8561, 0.7943, 0.7681, 0.8327, 0.7681, 0.8776, 0.4131, 0.8776, 0.4537, 0.8737, 0.4542, 0.8737, 0.4127, 0.3084, 0.9345, 0.3084, 0.8941, 0.3122, 0.8937, 0.3122, 0.9349, 0.5445, 0.7396, 0.5445, 0.7803, 0.5407, 0.7807, 0.5407, 0.7392, 0.02307, 0.9224, 0.02307, 0.9628, 0.01931, 0.9633, 0.01931, 0.922, 0.9049, 0.9109, 0.9049, 0.9514, 0.901, 0.952, 0.901, 0.9105, 0.5715, 0.935, 0.5715, 0.8947, 0.5753, 0.8942, 0.5753, 0.9355, 0.9266, 0.04464, 0.9266, 0.00416, 0.9305, 0.003631, 0.9305, 0.04502, 0.08278, 0.8911, 0.08278, 0.9316, 0.07902, 0.932, 0.07902, 0.8906, 0.8737, 0.4127, 0.8737, 0.4542, 0.858, 0.4542, 0.858, 0.4127, 0.3122, 0.9349, 0.3122, 0.8937, 0.3279, 0.8936, 0.3279, 0.9349, 0.5407, 0.7392, 0.5407, 0.7807, 0.5249, 0.7807, 0.5249, 0.7392, 0.01931, 0.922, 0.01931, 0.9633, 0.003589, 0.9633, 0.003589, 0.922, 0.901, 0.9105, 0.901, 0.952, 0.8853, 0.952, 0.8853, 0.9105, 0.5753, 0.9355, 0.5753, 0.8942, 0.5911, 0.8942, 0.5911, 0.9355, 0.9305, 0.04502, 0.9305, 0.003631, 0.9462, 0.003634, 0.9462, 0.04502, 0.07902, 0.8906, 0.07902, 0.932, 0.0633, 0.9321, 0.0633, 0.8907, 0.7871, 0.9105, 0.7871, 0.952, 0.7732, 0.9493, 0.7732, 0.9132, 0.3279, 0.9349, 0.3279, 0.8936, 0.3407, 0.8965, 0.3407, 0.9323, 0.5418, 0.9036, 0.5418, 0.9452, 0.5279, 0.9425, 0.5279, 0.9063, 0.08996, 0.8561, 0.1301, 0.8636, 0.1251, 0.876, 0.09025, 0.8695, 0.2212, 0.9136, 0.2212, 0.9551, 0.2073, 0.9524, 0.2073, 0.9163, 0.5911, 0.9355, 0.5911, 0.8942, 0.6034, 0.8971, 0.6034, 0.9329, 0.3676, 0.7225, 0.3972, 0.6938, 0.4048, 0.7057, 0.3792, 0.7306, 0.0633, 0.8907, 0.0633, 0.9321, 0.05057, 0.9292, 0.05057, 0.8932, 0.7732, 0.9132, 0.7732, 0.9493, 0.7557, 0.9434, 0.7557, 0.9192, 0.2363, 0.8593, 0.2363, 0.8952, 0.2173, 0.8893, 0.2173, 0.8652, 0.5279, 0.9063, 0.5279, 0.9425, 0.5105, 0.9366, 0.5105, 0.9123, 0.09025, 0.8695, 0.1251, 0.876, 0.1159, 0.8938, 0.09251, 0.8895, 0.2073, 0.9163, 0.2073, 0.9524, 0.1899, 0.9465, 0.1899, 0.9222, 0.3707, 0.7598, 0.3792, 0.7306, 0.3961, 0.7402, 0.3905, 0.7598, 0.3792, 0.7306, 0.4048, 0.7057, 0.4134, 0.7234, 0.3961, 0.7402, 0.4048, 0.7057, 0.4327, 0.6995, 0.4321, 0.7193, 0.4134, 0.7234, 0.2041, 0.8479, 0.2173, 0.8652, 0.1945, 0.8731, 0.1899, 0.8672, 0.2173, 0.8652, 0.2173, 0.8893, 0.1945, 0.8814, 0.1945, 0.8731, 0.2173, 0.8893, 0.204, 0.9063, 0.1899, 0.8872, 0.1945, 0.8814, 0.09251, 0.8895, 0.1159, 0.8938, 0.104, 0.915, 0.096, 0.9135, 0.1159, 0.8938, 0.1301, 0.9097, 0.1089, 0.9205, 0.104, 0.915, 0.3905, 0.7598, 0.3961, 0.7402, 0.4165, 0.7507, 0.4146, 0.7574, 0.3961, 0.7402, 0.4134, 0.7234, 0.4224, 0.745, 0.4165, 0.7507, 0.874, 0.9465, 0.874, 0.9707, 0.855, 0.9627, 0.855, 0.9544, 0.9629, 0.7595, 0.9547, 0.7595, 0.9569, 0.7448, 0.9607, 0.7448, 0.5624, 0.9385, 0.5542, 0.9385, 0.5565, 0.9245, 0.5603, 0.9245, 0.8935, 0.7608, 0.8853, 0.7608, 0.8874, 0.7462, 0.8913, 0.7462, 0.7462, 0.9509, 0.738, 0.9509, 0.7403, 0.9369, 0.7441, 0.9369, 0.9089, 0.7608, 0.9007, 0.7608, 0.9028, 0.7462, 0.9067, 0.7462, 0.2365, 0.9573, 0.2284, 0.9573, 0.2307, 0.9436, 0.2345, 0.9436, 0.4165, 0.7507, 0.4224, 0.745, 0.4307, 0.7566, 0.4279, 0.7593, 0.7005, 0.9078, 0.6924, 0.9078, 0.6946, 0.8938, 0.6985, 0.8938, 0.3539, 0.8292, 0.3578, 0.8289, 0.3578, 0.859, 0.5603, 0.9245, 0.5565, 0.9245, 0.5584, 0.8942, 0.3578, 0.7843, 0.3539, 0.7841, 0.3578, 0.7543, 0.7441, 0.9369, 0.7403, 0.9369, 0.7422, 0.9066, 0.2991, 0.8284, 0.2953, 0.8282, 0.2991, 0.7983, 0.2345, 0.9436, 0.2307, 0.9436, 0.2327, 0.9136, 0.3539, 0.7919, 0.3577, 0.7916, 0.3577, 0.8217, 0.6985, 0.8938, 0.6946, 0.8938, 0.6966, 0.8635, 0.2167, 0.7021, 0.2167, 0.8406, 0.1899, 0.8406, 0.1899, 0.7021, 0.8202, 0.1422, 0.8202, 0.003664, 0.847, 0.003631, 0.847, 0.1421, 0.813, 0.003631, 0.813, 0.1422, 0.7862, 0.1422, 0.7862, 0.003647, 0.779, 0.003631, 0.779, 0.1421, 0.7521, 0.1421, 0.7521, 0.003631, 0.003589, 0.4333, 0.02583, 0.3836, 0.05303, 0.4113, 0.08278, 0.8834, 0.05753, 0.8831, 0.05753, 0.7563, 0.08278, 0.7566, 0.7135, 0.003631, 0.7449, 0.003631, 0.7449, 0.1307, 0.7135, 0.1307, 0.4134, 0.767, 0.4326, 0.767, 0.4326, 0.8941, 0.4134, 0.8941, 0.03097, 0.8579, 0.003589, 0.8578, 0.003589, 0.7308, 0.03097, 0.7308, 0.4326, 0.9171, 0.4326, 0.9549, 0.4246, 0.955, 0.4246, 0.9181, 0.08278, 0.7566, 0.05753, 0.7563, 0.05815, 0.7482, 0.08277, 0.7484, 0.7135, 0.1307, 0.7449, 0.1307, 0.7441, 0.1388, 0.7136, 0.1388, 0.4134, 0.8941, 0.4326, 0.8941, 0.4323, 0.9022, 0.4136, 0.9022, 0.03097, 0.7308, 0.003589, 0.7308, 0.003606, 0.7227, 0.0303, 0.7227, 0.4246, 0.9181, 0.4246, 0.955, 0.4168, 0.955, 0.4168, 0.9209, 0.08277, 0.7484, 0.05815, 0.7482, 0.05999, 0.7404, 0.08274, 0.7406, 0.9476, 0.713, 0.9476, 0.7438, 0.9395, 0.7415, 0.9395, 0.713, 0.4136, 0.9022, 0.4323, 0.9022, 0.4315, 0.9099, 0.4142, 0.9099, 0.8891, 0.09679, 0.9137, 0.1078, 0.9092, 0.1149, 0.8865, 0.1048, 0.4168, 0.9209, 0.4168, 0.955, 0.4098, 0.955, 0.4098, 0.9254, 0.7438, 0.1776, 0.7211, 0.1747, 0.7241, 0.1675, 0.7438, 0.17, 0.9395, 0.713, 0.9395, 0.7415, 0.9313, 0.738, 0.9313, 0.7132, 0.9395, 0.7415, 0.9348, 0.7557, 0.9273, 0.7503, 0.9313, 0.738, 0.8865, 0.1048, 0.9092, 0.1149, 0.9044, 0.1227, 0.8846, 0.1139, 0.9044, 0.1227, 0.9137, 0.1443, 0.9068, 0.148, 0.8993, 0.1308, 0.7438, 0.17, 0.7241, 0.1675, 0.7281, 0.1602, 0.7438, 0.1622, 0.9313, 0.7132, 0.9313, 0.738, 0.9236, 0.7334, 0.9236, 0.7136, 0.4718, 0.8861, 0.4867, 0.8835, 0.4853, 0.8917, 0.4734, 0.8938, 0.8846, 0.1139, 0.9044, 0.1227, 0.8993, 0.1308, 0.8836, 0.1237, 0.5009, 0.8999, 0.5009, 0.9235, 0.4944, 0.9237, 0.4944, 0.9073, 0.7438, 0.1622, 0.7281, 0.1602, 0.7328, 0.153, 0.7438, 0.1544, 0.7281, 0.1602, 0.7135, 0.1501, 0.7227, 0.146, 0.7328, 0.153, 0.4734, 0.8938, 0.4853, 0.8917, 0.4836, 0.9016, 0.4753, 0.9031, 0.4853, 0.8917, 0.5009, 0.8999, 0.4944, 0.9073, 0.4836, 0.9016, 0.4944, 0.9073, 0.4944, 0.9237, 0.4873, 0.924, 0.4873, 0.9155, 0.465, 0.9247, 0.4665, 0.9135, 0.4729, 0.9187, 0.4722, 0.9244, 0.4665, 0.9135, 0.4753, 0.9031, 0.4775, 0.9134, 0.4729, 0.9187, 0.4753, 0.9031, 0.4836, 0.9016, 0.4817, 0.9126, 0.4775, 0.9134, 0.4836, 0.9016, 0.4944, 0.9073, 0.4873, 0.9155, 0.4817, 0.9126, 0.4873, 0.9155, 0.4873, 0.924, 0.4797, 0.9242, 0.4722, 0.9244, 0.4729, 0.9187, 0.4797, 0.9242, 0.4729, 0.9187, 0.4775, 0.9134, 0.4797, 0.9242, 0.4775, 0.9134, 0.4817, 0.9126, 0.4797, 0.9242, 0.4817, 0.9126, 0.4873, 0.9155, 0.4797, 0.9242, 0.2884, 0.9866, 0.2884, 0.8417, 0.2971, 0.8417, 0.2971, 0.9866, 0.765, 0.7681, 0.7871, 0.7681, 0.7871, 0.8951, 0.765, 0.8951, 0.465, 0.5511, 0.4929, 0.5511, 0.4929, 0.6782, 0.465, 0.6782, 0.4929, 0.5511, 0.527, 0.5511, 0.527, 0.6782, 0.4929, 0.6782, 0.2382, 0.6948, 0.2167, 0.6948, 0.2167, 0.5677, 0.2382, 0.5677, 0.2167, 0.6948, 0.1899, 0.6948, 0.1899, 0.5677, 0.2167, 0.5677, 0.6996, 0.7182, 0.6996, 0.756, 0.6915, 0.7551, 0.6915, 0.7182, 0.765, 0.8951, 0.7871, 0.8951, 0.7868, 0.9032, 0.7652, 0.9032, 0.03015, 0.8852, 0.03015, 0.9144, 0.02224, 0.9147, 0.02224, 0.8863, 0.4929, 0.6782, 0.527, 0.6782, 0.5264, 0.6862, 0.4932, 0.6862, 0.2382, 0.5677, 0.2167, 0.5677, 0.2165, 0.5596, 0.2374, 0.5596, 0.2167, 0.5677, 0.1899, 0.5677, 0.1903, 0.5596, 0.2165, 0.5596, 0.7539, 0.8635, 0.7539, 0.8993, 0.7459, 0.8993, 0.7459, 0.8645, 0.8331, 0.8634, 0.8331, 0.9003, 0.825, 0.8977, 0.825, 0.8636, 0.01745, 0.8651, 0.02224, 0.8863, 0.01323, 0.8871, 0.008806, 0.8675, 0.02224, 0.8863, 0.02224, 0.9147, 0.01323, 0.9133, 0.01323, 0.8871, 0.4932, 0.6862, 0.5264, 0.6862, 0.5249, 0.6939, 0.4942, 0.6939, 0.8877, 0.2364, 0.8864, 0.2152, 0.8953, 0.2144, 0.8965, 0.234, 0.8864, 0.2152, 0.8861, 0.1887, 0.8951, 0.1899, 0.8953, 0.2144, 0.7459, 0.8645, 0.7459, 0.8993, 0.738, 0.8994, 0.738, 0.8671, 0.825, 0.8636, 0.825, 0.8977, 0.8155, 0.8934, 0.8155, 0.8638, 0.825, 0.8977, 0.8163, 0.9142, 0.808, 0.9078, 0.8155, 0.8934, 0.01323, 0.8871, 0.01323, 0.9133, 0.003589, 0.9103, 0.003589, 0.8875, 0.9091, 0.2568, 0.8965, 0.234, 0.9064, 0.2301, 0.9173, 0.2499, 0.8965, 0.234, 0.8953, 0.2144, 0.9053, 0.2132, 0.9064, 0.2301, 0.8953, 0.2144, 0.8951, 0.1899, 0.9052, 0.1919, 0.9053, 0.2132, 0.8951, 0.1899, 0.9091, 0.1685, 0.9173, 0.1733, 0.9052, 0.1919, 0.8155, 0.8638, 0.8155, 0.8934, 0.8051, 0.8877, 0.8051, 0.8641, 0.8155, 0.8934, 0.808, 0.9078, 0.7991, 0.8991, 0.8051, 0.8877, 0.4745, 0.7791, 0.465, 0.757, 0.4757, 0.7548, 0.4833, 0.7724, 0.465, 0.757, 0.4653, 0.7301, 0.4759, 0.7334, 0.4757, 0.7548, 0.9064, 0.2301, 0.9053, 0.2132, 0.916, 0.2116, 0.9169, 0.2251, 0.9053, 0.2132, 0.9052, 0.1919, 0.9159, 0.1946, 0.916, 0.2116, 0.49, 0.7012, 0.5176, 0.702, 0.5177, 0.7109, 0.4956, 0.7103, 0.8051, 0.8641, 0.8051, 0.8877, 0.7943, 0.8808, 0.7943, 0.8643, 0.4944, 0.7807, 0.4833, 0.7724, 0.4938, 0.7644, 0.5015, 0.7702, 0.4833, 0.7724, 0.4757, 0.7548, 0.4885, 0.7522, 0.4938, 0.7644, 0.4757, 0.7548, 0.4759, 0.7334, 0.4886, 0.7373, 0.4885, 0.7522, 0.4759, 0.7334, 0.4841, 0.7226, 0.4944, 0.7298, 0.4886, 0.7373, 0.4841, 0.7226, 0.4956, 0.7103, 0.5023, 0.7212, 0.4944, 0.7298, 0.4956, 0.7103, 0.5177, 0.7109, 0.5177, 0.7217, 0.5023, 0.7212, 0.5178, 0.7707, 0.5015, 0.7702, 0.5094, 0.7585, 0.5178, 0.7588, 0.5015, 0.7702, 0.4938, 0.7644, 0.5054, 0.7556, 0.5094, 0.7585, 0.4938, 0.7644, 0.4885, 0.7522, 0.5027, 0.7493, 0.5054, 0.7556, 0.4885, 0.7522, 0.4886, 0.7373, 0.5028, 0.7416, 0.5027, 0.7493, 0.4886, 0.7373, 0.4944, 0.7298, 0.5058, 0.7378, 0.5028, 0.7416, 0.4944, 0.7298, 0.5023, 0.7212, 0.5099, 0.7334, 0.5058, 0.7378, 0.5023, 0.7212, 0.5177, 0.7217, 0.5177, 0.7336, 0.5099, 0.7334, 0.5178, 0.7588, 0.5094, 0.7585, 0.5177, 0.7462, 0.5094, 0.7585, 0.5054, 0.7556, 0.5177, 0.7462, 0.5054, 0.7556, 0.5027, 0.7493, 0.5177, 0.7462, 0.5027, 0.7493, 0.5028, 0.7416, 0.5177, 0.7462, 0.5028, 0.7416, 0.5058, 0.7378, 0.5177, 0.7462, 0.5058, 0.7378, 0.5099, 0.7334, 0.5177, 0.7462, 0.5099, 0.7334, 0.5177, 0.7336, 0.5177, 0.7462, 0.9057, 0.9032, 0.8853, 0.9033, 0.8853, 0.7762, 0.9057, 0.7762, 0.8542, 0.003631, 0.8764, 0.003631, 0.8764, 0.1307, 0.8542, 0.1307, 0.3761, 0.5514, 0.403, 0.5514, 0.403, 0.6785, 0.3761, 0.6785, 0.403, 0.5514, 0.4327, 0.5514, 0.4327, 0.6784, 0.403, 0.6785, 0.9057, 0.7762, 0.8853, 0.7762, 0.8858, 0.7681, 0.9057, 0.7681, 0.8542, 0.1307, 0.8764, 0.1307, 0.8763, 0.1388, 0.8547, 0.1388, 0.3761, 0.6785, 0.403, 0.6785, 0.403, 0.6866, 0.3769, 0.6865, 0.403, 0.6785, 0.4327, 0.6784, 0.432, 0.6865, 0.403, 0.6866, 0.12, 0.9635, 0.12, 0.9277, 0.128, 0.9286, 0.128, 0.9635, 0.5715, 0.9427, 0.5918, 0.9427, 0.5912, 0.9512, 0.5724, 0.9512, 0.8547, 0.1388, 0.8763, 0.1388, 0.876, 0.1465, 0.856, 0.1465, 0.3714, 0.9188, 0.3676, 0.8926, 0.3753, 0.8914, 0.3788, 0.9157, 0.3676, 0.8926, 0.3714, 0.8625, 0.3789, 0.8637, 0.3753, 0.8914, 0.128, 0.9635, 0.128, 0.9286, 0.1358, 0.9312, 0.1358, 0.9635, 0.5724, 0.9512, 0.5912, 0.9512, 0.5897, 0.96, 0.5734, 0.96, 0.3888, 0.9289, 0.3788, 0.9157, 0.3865, 0.9112, 0.3951, 0.9227, 0.3788, 0.9157, 0.3753, 0.8914, 0.3834, 0.8902, 0.3865, 0.9112, 0.3753, 0.8914, 0.3789, 0.8637, 0.3865, 0.8661, 0.3834, 0.8902, 0.1468, 0.9586, 0.1468, 0.9263, 0.1546, 0.9304, 0.1546, 0.9584, 0.5734, 0.96, 0.5897, 0.96, 0.5875, 0.9686, 0.5745, 0.9686, 0.3951, 0.9227, 0.3865, 0.9112, 0.3939, 0.9056, 0.4008, 0.9148, 0.3865, 0.9112, 0.3834, 0.8902, 0.3915, 0.8888, 0.3939, 0.9056, 0.3834, 0.8902, 0.3865, 0.8661, 0.3939, 0.8696, 0.3915, 0.8888, 0.1546, 0.9584, 0.1546, 0.9304, 0.1628, 0.9359, 0.1628, 0.9582, 0.8255, 0.954, 0.8127, 0.9575, 0.8119, 0.9479, 0.8208, 0.9455, 0.8127, 0.9575, 0.7993, 0.9539, 0.8025, 0.9455, 0.8119, 0.9479, 0.3939, 0.9056, 0.3915, 0.8888, 0.3991, 0.8874, 0.4008, 0.8991, 0.3915, 0.8888, 0.3939, 0.8696, 0.4008, 0.874, 0.3991, 0.8874, 0.1628, 0.9582, 0.1628, 0.9359, 0.171, 0.9425, 0.171, 0.958, 0.8208, 0.9455, 0.8119, 0.9479, 0.8109, 0.9373, 0.8155, 0.936, 0.8119, 0.9479, 0.8025, 0.9455, 0.8061, 0.936, 0.8109, 0.9373, 0.8025, 0.9455, 0.7962, 0.9356, 0.8029, 0.9309, 0.8061, 0.936, 0.7962, 0.9356, 0.7943, 0.9215, 0.8019, 0.9237, 0.8029, 0.9309, 0.8255, 0.9307, 0.8208, 0.9455, 0.8155, 0.936, 0.8179, 0.9285, 0.8155, 0.936, 0.8109, 0.9373, 0.8099, 0.9261, 0.8109, 0.9373, 0.8061, 0.936, 0.8099, 0.9261, 0.8061, 0.936, 0.8029, 0.9309, 0.8099, 0.9261, 0.8029, 0.9309, 0.8019, 0.9237, 0.8099, 0.9261, 0.8179, 0.9285, 0.8155, 0.936, 0.8099, 0.9261, 0.7471, 0.1943, 0.7471, 0.452, 0.7291, 0.452, 0.7291, 0.1943, 0.5777, 0.1953, 0.5542, 0.1953, 0.5542, 0.1862, 0.5777, 0.1862, 0.858, 0.3979, 0.8789, 0.3983, 0.8789, 0.4054, 0.858, 0.405, 0.6316, 0.453, 0.6549, 0.453, 0.6549, 0.461, 0.6316, 0.461, 0.9195, 0.08953, 0.9021, 0.08417, 0.8884, 0.06806, 0.8836, 0.04659, 0.8884, 0.0251, 0.9021, 0.008991, 0.9195, 0.003631, 0.6338, 0.752, 0.6548, 0.752, 0.6548, 0.7608, 0.6338, 0.7608, 0.7291, 0.1943, 0.7118, 0.1942, 0.7118, 0.1862, 0.7291, 0.1862, 0.4576, 0.8438, 0.4399, 0.8439, 0.4399, 0.5602, 0.4576, 0.5601, 0.6338, 0.4683, 0.6548, 0.4683, 0.6548, 0.752, 0.6338, 0.752, 0.6621, 0.1862, 0.6834, 0.1862, 0.6834, 0.47, 0.6621, 0.4699, 0.6834, 0.1862, 0.7046, 0.1862, 0.7046, 0.4699, 0.6834, 0.47, 0.5542, 0.65, 0.5752, 0.6504, 0.5752, 0.8798, 0.5542, 0.8794, 0.8262, 0.461, 0.8086, 0.461, 0.8086, 0.1773, 0.8262, 0.1773, 0.7943, 0.4683, 0.812, 0.4683, 0.812, 0.752, 0.7943, 0.7521, 0.7118, 0.4683, 0.7328, 0.4683, 0.7328, 0.752, 0.7118, 0.752, 0.05753, 0.4406, 0.07878, 0.4406, 0.07877, 0.7244, 0.05753, 0.7244, 0.07878, 0.4406, 0.1, 0.4406, 0.1, 0.7243, 0.07877, 0.7244, 0.5824, 0.65, 0.6034, 0.6505, 0.6034, 0.8798, 0.5824, 0.8794, 0.8014, 0.461, 0.7837, 0.461, 0.7837, 0.1773, 0.8014, 0.1773, 0.8191, 0.4683, 0.8368, 0.4683, 0.8368, 0.752, 0.8191, 0.7521, 0.1616, 0.2947, 0.1827, 0.2947, 0.1827, 0.5784, 0.1616, 0.5784, 0.1072, 0.4406, 0.1284, 0.4406, 0.1284, 0.7244, 0.1072, 0.7244, 0.1284, 0.4406, 0.1497, 0.4406, 0.1496, 0.7243, 0.1284, 0.7244, 0.858, 0.1685, 0.8789, 0.1689, 0.8789, 0.3983, 0.858, 0.3979, 0.7694, 0.4683, 0.7871, 0.4683, 0.7871, 0.5627, 0.7871, 0.6575, 0.7871, 0.752, 0.7694, 0.752, 0.7291, 0.452, 0.7118, 0.4519, 0.7118, 0.1942, 0.7291, 0.1943, 0.1606, 0.6035, 0.1827, 0.602, 0.1827, 0.8177, 0.1606, 0.8192, 0.003589, 0.4497, 0.02701, 0.4497, 0.02701, 0.7074, 0.003593, 0.7074, 0.02701, 0.4497, 0.05034, 0.4497, 0.05035, 0.7074, 0.02701, 0.7074, 0.6621, 0.495, 0.6844, 0.4951, 0.6844, 0.7528, 0.6621, 0.7528, 0.8862, 0.734, 0.8685, 0.7341, 0.8685, 0.4763, 0.8862, 0.4763, 0.8334, 0.1776, 0.8508, 0.1776, 0.8508, 0.4353, 0.8334, 0.4353, 0.3246, 0.5686, 0.3467, 0.5672, 0.3467, 0.7829, 0.3246, 0.7843, 0.6082, 0.1953, 0.6316, 0.1953, 0.6316, 0.453, 0.6082, 0.453, 0.6316, 0.1953, 0.6549, 0.1953, 0.6549, 0.453, 0.6316, 0.453, 0.7543, 0.1953, 0.7765, 0.1953, 0.7765, 0.453, 0.7543, 0.453, 0.2454, 0.5687, 0.2632, 0.5687, 0.2632, 0.8264, 0.2454, 0.8264, 0.844, 0.4774, 0.8613, 0.4774, 0.8613, 0.7351, 0.844, 0.7351, 0.2953, 0.5686, 0.3174, 0.5672, 0.3174, 0.7829, 0.2953, 0.7843, 0.5542, 0.1953, 0.5777, 0.1953, 0.5777, 0.453, 0.5542, 0.453, 0.5777, 0.1953, 0.601, 0.1953, 0.601, 0.453, 0.5777, 0.453, 0.74, 0.4774, 0.7622, 0.4774, 0.7622, 0.7351, 0.74, 0.7351, 0.2881, 0.8254, 0.2703, 0.8254, 0.2703, 0.7393, 0.2703, 0.6533, 0.2703, 0.5677, 0.2881, 0.5677, 0.4576, 0.5601, 0.4399, 0.5602, 0.4399, 0.5514, 0.4576, 0.5514, 0.74, 0.7351, 0.7622, 0.7351, 0.7622, 0.7431, 0.74, 0.7431, 0.1606, 0.8192, 0.1827, 0.8177, 0.1827, 0.8245, 0.1606, 0.8259, 0.05753, 0.7244, 0.07877, 0.7244, 0.07878, 0.7331, 0.05753, 0.7331, 0.1284, 0.7244, 0.1496, 0.7243, 0.1497, 0.7331, 0.1284, 0.7331, 0.1609, 0.9834, 0.1609, 0.9658, 0.1679, 0.9658, 0.1679, 0.9834, 0.03025, 0.9405, 0.03104, 0.922, 0.03786, 0.922, 0.03708, 0.9405, 0.9858, 0.1109, 0.9858, 0.0974, 0.9927, 0.09739, 0.9927, 0.1109, 0.8335, 0.9585, 0.8327, 0.94, 0.8395, 0.94, 0.8403, 0.9585, 0.3478, 0.9121, 0.3486, 0.8936, 0.3555, 0.8936, 0.3547, 0.9122, 0.03104, 0.959, 0.03025, 0.9405, 0.03708, 0.9405, 0.03786, 0.959, 0.07877, 0.7244, 0.1, 0.7243, 0.1, 0.7331, 0.07878, 0.7331, 0.7694, 0.752, 0.7871, 0.752, 0.7871, 0.7608, 0.7694, 0.7608, 0.6621, 0.4699, 0.6834, 0.47, 0.6834, 0.4787, 0.6621, 0.4787, 0.5824, 0.8794, 0.6034, 0.8798, 0.6034, 0.8869, 0.5824, 0.8865, 0.6834, 0.47, 0.7046, 0.4699, 0.7046, 0.4787, 0.6834, 0.4787, 0.8014, 0.1773, 0.7837, 0.1773, 0.7837, 0.1685, 0.8014, 0.1685, 0.5542, 0.8794, 0.5752, 0.8798, 0.5752, 0.8869, 0.5542, 0.8865, 0.9624, 0.409, 0.9624, 0.264, 0.971, 0.264, 0.971, 0.409, 0.8191, 0.7521, 0.8368, 0.752, 0.8368, 0.7608, 0.8191, 0.7608, 0.8262, 0.1773, 0.8086, 0.1773, 0.8086, 0.1685, 0.8262, 0.1685, 0.1616, 0.5784, 0.1827, 0.5784, 0.1827, 0.5872, 0.1616, 0.5872, 0.7943, 0.7521, 0.812, 0.752, 0.812, 0.7608, 0.7943, 0.7608, 0.1072, 0.7244, 0.1284, 0.7244, 0.1284, 0.7331, 0.1072, 0.7331, 0.7118, 0.752, 0.7328, 0.752, 0.7328, 0.7608, 0.7118, 0.7608, 0.333, 0.4663, 0.1899, 0.4665, 0.1899, 0.4599, 0.333, 0.4598, 0.6269, 0.1485, 0.6221, 0.1624, 0.6087, 0.174, 0.5904, 0.1781, 0.5721, 0.1739, 0.5588, 0.1624, 0.5546, 0.1485, 0.1899, 0.3803, 0.333, 0.3802, 0.333, 0.3866, 0.1899, 0.3868, 0.9767, 0.4683, 0.9766, 0.482, 0.9697, 0.482, 0.9697, 0.4683, 0.6266, 0.6131, 0.622, 0.627, 0.6086, 0.6386, 0.5903, 0.6428, 0.5721, 0.6386, 0.5587, 0.627, 0.5542, 0.6131, 0.1899, 0.4665, 0.333, 0.4663, 0.333, 0.4727, 0.1899, 0.473, 0.9782, 0.4225, 0.9782, 0.2776, 0.9852, 0.2776, 0.9852, 0.4225, 0.333, 0.5524, 0.1899, 0.5524, 0.1899, 0.5459, 0.333, 0.5459, 0.333, 0.2947, 0.3504, 0.3, 0.3468, 0.3056, 0.333, 0.3011, 0.3504, 0.3, 0.364, 0.3161, 0.3582, 0.3191, 0.3468, 0.3056, 0.364, 0.3161, 0.3688, 0.3376, 0.3623, 0.3376, 0.3582, 0.3191, 0.3688, 0.3376, 0.364, 0.3591, 0.3582, 0.3561, 0.3623, 0.3376, 0.364, 0.3591, 0.3504, 0.3752, 0.3468, 0.3696, 0.3582, 0.3561, 0.3504, 0.3752, 0.333, 0.3802, 0.333, 0.3737, 0.3468, 0.3696, 0.333, 0.3802, 0.1899, 0.3803, 0.1899, 0.3739, 0.333, 0.3737, 0.6342, 0.1485, 0.6341, 0.003631, 0.7063, 0.003631, 0.7061, 0.1485, 0.1899, 0.2946, 0.333, 0.2947, 0.333, 0.3011, 0.1899, 0.3008, 0.9838, 0.4818, 0.9839, 0.4683, 0.9908, 0.4683, 0.9908, 0.4818, 0.333, 0.4663, 0.3503, 0.4718, 0.3467, 0.4774, 0.333, 0.4727, 0.3503, 0.4718, 0.364, 0.4879, 0.3582, 0.4909, 0.3467, 0.4774, 0.364, 0.4879, 0.3688, 0.5094, 0.3623, 0.5094, 0.3582, 0.4909, 0.3688, 0.5094, 0.364, 0.5309, 0.3582, 0.5279, 0.3623, 0.5094, 0.364, 0.5309, 0.3504, 0.547, 0.3468, 0.5414, 0.3582, 0.5279, 0.3504, 0.547, 0.333, 0.5524, 0.333, 0.5459, 0.3468, 0.5414, 0.333, 0.3802, 0.3504, 0.3859, 0.3467, 0.3915, 0.333, 0.3866, 0.3504, 0.3859, 0.364, 0.402, 0.3582, 0.405, 0.3467, 0.3915, 0.364, 0.402, 0.3688, 0.4235, 0.3623, 0.4235, 0.3582, 0.405, 0.3688, 0.4235, 0.364, 0.445, 0.3582, 0.442, 0.3623, 0.4235, 0.364, 0.445, 0.3504, 0.4611, 0.3468, 0.4555, 0.3582, 0.442, 0.3504, 0.4611, 0.333, 0.4663, 0.333, 0.4598, 0.3468, 0.4555, 0.9786, 0.09739, 0.9786, 0.111, 0.9716, 0.111, 0.9717, 0.0974, 0.8408, 0.9128, 0.8408, 0.8952, 0.8478, 0.8952, 0.8478, 0.9128, 0.9786, 0.111, 0.9786, 0.256, 0.9717, 0.256, 0.9716, 0.111, 0.9782, 0.2776, 0.9782, 0.264, 0.9852, 0.264, 0.9852, 0.2776, 0.9766, 0.482, 0.9767, 0.6269, 0.9697, 0.6269, 0.9697, 0.482, 0.9813, 0.7681, 0.9813, 0.7817, 0.9743, 0.7817, 0.9743, 0.7681, 0.182, 0.9658, 0.182, 0.9834, 0.1751, 0.9834, 0.1751, 0.9658, 0.1468, 0.9834, 0.1468, 0.9658, 0.1537, 0.9658, 0.1537, 0.9834, 0.7061, 0.1485, 0.7016, 0.1624, 0.6882, 0.1739, 0.6699, 0.1781, 0.6516, 0.1739, 0.6384, 0.1624, 0.6342, 0.1485, 0.5543, 0.4683, 0.6264, 0.4683, 0.6266, 0.6131, 0.5542, 0.6131, 0.8327, 0.94, 0.8335, 0.9215, 0.8403, 0.9215, 0.8395, 0.94, 0.5546, 0.1485, 0.5546, 0.003631, 0.6268, 0.003676, 0.6269, 0.1485, 0.9858, 0.2559, 0.9858, 0.1109, 0.9927, 0.1109, 0.9927, 0.2559, 0.9705, 0.9402, 0.9705, 0.9578, 0.9635, 0.9578, 0.9635, 0.9402, 0.9839, 0.6268, 0.9838, 0.4818, 0.9908, 0.4818, 0.9908, 0.6268, 0.3486, 0.9306, 0.3478, 0.9121, 0.3547, 0.9122, 0.3555, 0.9307, 0.8327, 0.9834, 0.8327, 0.9658, 0.8397, 0.9658, 0.8397, 0.9834, 0.9813, 0.7817, 0.9813, 0.9267, 0.9743, 0.9267, 0.9743, 0.7817, 0.6082, 0.453, 0.6316, 0.453, 0.6316, 0.461, 0.6082, 0.461, 0.6466, 0.8835, 0.6466, 0.8635, 0.6545, 0.8635, 0.6545, 0.8835, 0.9546, 0.482, 0.9546, 0.4683, 0.9625, 0.4683, 0.9625, 0.482, 0.9582, 0.9845, 0.9582, 0.9651, 0.9661, 0.9651, 0.9661, 0.9845, 0.6466, 0.9051, 0.6466, 0.8835, 0.6545, 0.8835, 0.6545, 0.9051, 0.9473, 0.4226, 0.9473, 0.2777, 0.9552, 0.2777, 0.9552, 0.4226, 0.9885, 0.9129, 0.9885, 0.7681, 0.9964, 0.7681, 0.9964, 0.9129, 0.003593, 0.7074, 0.02701, 0.7074, 0.02701, 0.7154, 0.003589, 0.7154, 0.2881, 0.5677, 0.2703, 0.5677, 0.2703, 0.5596, 0.2881, 0.5596, 0.7543, 0.453, 0.7765, 0.453, 0.7765, 0.461, 0.7543, 0.461, 0.02701, 0.7074, 0.05035, 0.7074, 0.05034, 0.7154, 0.02701, 0.7154, 0.2454, 0.8264, 0.2632, 0.8264, 0.2632, 0.8344, 0.2454, 0.8345, 0.6621, 0.7528, 0.6844, 0.7528, 0.6844, 0.7608, 0.6621, 0.7608, 0.4478, 0.8511, 0.4478, 0.9964, 0.4399, 0.9964, 0.4399, 0.8511, 0.844, 0.7351, 0.8613, 0.7351, 0.8613, 0.7431, 0.844, 0.7431, 0.8862, 0.4763, 0.8685, 0.4763, 0.8685, 0.4683, 0.8862, 0.4683, 0.2953, 0.7843, 0.3174, 0.7829, 0.3174, 0.7897, 0.2953, 0.7911, 0.8334, 0.4353, 0.8508, 0.4353, 0.8508, 0.4433, 0.8334, 0.4433, 0.5542, 0.453, 0.5777, 0.453, 0.5777, 0.461, 0.5542, 0.461, 0.3246, 0.7843, 0.3467, 0.7829, 0.3467, 0.7897, 0.3246, 0.7911, 0.5777, 0.453, 0.601, 0.453, 0.601, 0.461, 0.5777, 0.461, 0.003589, 0.1927, 0.1469, 0.1928, 0.1469, 0.1997, 0.003589, 0.1984, 0.1469, 0.2874, 0.003589, 0.2873, 0.003589, 0.2816, 0.1469, 0.2806, 0.1469, 0.1928, 0.1642, 0.1988, 0.1607, 0.2037, 0.1469, 0.1997, 0.1642, 0.1988, 0.1779, 0.2165, 0.1726, 0.219, 0.1607, 0.2037, 0.1779, 0.2165, 0.1827, 0.2402, 0.1769, 0.2402, 0.1726, 0.219, 0.1827, 0.2402, 0.1779, 0.2638, 0.1726, 0.2613, 0.1769, 0.2402, 0.1779, 0.2638, 0.1642, 0.2815, 0.1608, 0.2766, 0.1726, 0.2613, 0.1642, 0.2815, 0.1469, 0.2874, 0.1469, 0.2806, 0.1608, 0.2766, 0.1469, 0.1928, 0.003589, 0.1927, 0.003589, 0.187, 0.1469, 0.186, 0.003589, 0.09859, 0.1469, 0.09828, 0.1469, 0.1052, 0.003589, 0.1044, 0.1469, 0.09828, 0.003589, 0.09859, 0.003589, 0.09279, 0.1469, 0.09258, 0.003589, 0.003631, 0.1469, 0.003719, 0.1469, 0.009424, 0.003589, 0.009319, 0.1469, 0.09828, 0.1642, 0.1042, 0.1608, 0.1091, 0.1469, 0.1052, 0.1642, 0.1042, 0.1779, 0.1219, 0.1726, 0.1244, 0.1608, 0.1091, 0.1779, 0.1219, 0.1827, 0.1456, 0.1769, 0.1456, 0.1726, 0.1244, 0.1827, 0.1456, 0.1779, 0.1692, 0.1726, 0.1668, 0.1769, 0.1456, 0.1779, 0.1692, 0.1642, 0.187, 0.1608, 0.182, 0.1726, 0.1668, 0.1642, 0.187, 0.1469, 0.1928, 0.1469, 0.186, 0.1608, 0.182, 0.1642, 0.009631, 0.1779, 0.02737, 0.1726, 0.02985, 0.1608, 0.01453, 0.1779, 0.02737, 0.1827, 0.05104, 0.1769, 0.05103, 0.1726, 0.02985, 0.1827, 0.05104, 0.1779, 0.07467, 0.1726, 0.07218, 0.1769, 0.05103, 0.1779, 0.07467, 0.1642, 0.09239, 0.1608, 0.08749, 0.1726, 0.07218, 0.1642, 0.09239, 0.1469, 0.09828, 0.1469, 0.09258, 0.1608, 0.08749, 0.1469, 0.003719, 0.1642, 0.009631, 0.1608, 0.01453, 0.1469, 0.009424, 0.4649, 0.1862, 0.5471, 0.1862, 0.5458, 0.3311, 0.4659, 0.3311, 0.5458, 0.3311, 0.5419, 0.3452, 0.5267, 0.3572, 0.5058, 0.3615, 0.4849, 0.3572, 0.4698, 0.3453, 0.4659, 0.3311, 0.3772, 0.5137, 0.3761, 0.3688, 0.4578, 0.3688, 0.457, 0.5137, 0.3763, 0.1486, 0.3761, 0.003631, 0.4586, 0.003631, 0.4585, 0.1486, 0.457, 0.5137, 0.4531, 0.5278, 0.438, 0.5397, 0.4171, 0.5441, 0.3961, 0.5397, 0.381, 0.5278, 0.3772, 0.5137, 0.4535, 0.1626, 0.4383, 0.1746, 0.4174, 0.1789, 0.3965, 0.1746, 0.3814, 0.1626, 0.3763, 0.1486, 0.4585, 0.1486, 0.9404, 0.2568, 0.9404, 0.2426, 0.9483, 0.2426, 0.9483, 0.2568, 0.1315, 0.8479, 0.1315, 0.8285, 0.1394, 0.8285, 0.1394, 0.8479, 0.2239, 0.7609, 0.2239, 0.7436, 0.2318, 0.7436, 0.2318, 0.7609, 0.9404, 0.2426, 0.9404, 0.09739, 0.9483, 0.0974, 0.9483, 0.2426, 0.9431, 0.7819, 0.9431, 0.7681, 0.951, 0.7681, 0.951, 0.7819, 0.2239, 0.7436, 0.2239, 0.722, 0.2318, 0.722, 0.2318, 0.7436, 0.9546, 0.6268, 0.9546, 0.482, 0.9625, 0.482, 0.9625, 0.6268, 0.9395, 0.6277, 0.9395, 0.6135, 0.9474, 0.6135, 0.9474, 0.6277, 0.9395, 0.6135, 0.9395, 0.4683, 0.9474, 0.4683, 0.9474, 0.6135, 0.2239, 0.722, 0.2239, 0.7021, 0.2318, 0.7021, 0.2318, 0.722, 0.9322, 0.4093, 0.9322, 0.264, 0.9401, 0.264, 0.9401, 0.4093, 0.9473, 0.2777, 0.9473, 0.264, 0.9552, 0.264, 0.9552, 0.2777, 0.2239, 0.8271, 0.2239, 0.8098, 0.2318, 0.8098, 0.2318, 0.8271, 0.9431, 0.9845, 0.9431, 0.9651, 0.951, 0.9651, 0.951, 0.9845, 0.9322, 0.4234, 0.9322, 0.4093, 0.9401, 0.4093, 0.9401, 0.4234, 0.2239, 0.8098, 0.2239, 0.7882, 0.2318, 0.7882, 0.2318, 0.8098, 0.6466, 0.9224, 0.6466, 0.9051, 0.6545, 0.9051, 0.6545, 0.9224, 0.9431, 0.9267, 0.9431, 0.7819, 0.951, 0.7819, 0.951, 0.9267, 0.2239, 0.7882, 0.2239, 0.7682, 0.2318, 0.7682, 0.2318, 0.7882, 0.3467, 0.5672, 0.3246, 0.5686, 0.3246, 0.5611, 0.3467, 0.5596, 0.601, 0.1953, 0.5777, 0.1953, 0.5777, 0.1862, 0.601, 0.1862, 0.6316, 0.1953, 0.6082, 0.1953, 0.6082, 0.1862, 0.6316, 0.1862, 0.2703, 0.8254, 0.2881, 0.8254, 0.2881, 0.8344, 0.2703, 0.8345, 0.8508, 0.1776, 0.8334, 0.1776, 0.8334, 0.1685, 0.8508, 0.1686, 0.3174, 0.5672, 0.2953, 0.5686, 0.2953, 0.561, 0.3174, 0.5596, 0.7118, 0.4519, 0.7291, 0.452, 0.7291, 0.461, 0.7118, 0.461, 0.9644, 0.09739, 0.9644, 0.2426, 0.9555, 0.2426, 0.9555, 0.09739, 0.8613, 0.4774, 0.844, 0.4774, 0.844, 0.4683, 0.8613, 0.4683, 0.6844, 0.4951, 0.6621, 0.495, 0.6621, 0.486, 0.6844, 0.486, 0.2632, 0.5687, 0.2454, 0.5687, 0.2454, 0.5596, 0.2632, 0.5596, 0.05034, 0.4497, 0.02701, 0.4497, 0.02701, 0.4406, 0.05035, 0.4406, 0.7765, 0.1953, 0.7543, 0.1953, 0.7543, 0.1862, 0.7765, 0.1862, 0.02701, 0.4497, 0.003589, 0.4497, 0.003593, 0.4406, 0.02701, 0.4406, 0.6549, 0.1953, 0.6316, 0.1953, 0.6316, 0.1862, 0.6549, 0.1862, 0.9582, 0.9129, 0.9582, 0.7681, 0.9671, 0.7681, 0.9671, 0.9129, 0.7622, 0.4774, 0.74, 0.4774, 0.74, 0.4683, 0.7622, 0.4683, 0.1827, 0.602, 0.1606, 0.6035, 0.1606, 0.5959, 0.1827, 0.5945, 0.8184, 0.9647, 0.8184, 0.9827, 0.8095, 0.9827, 0.8095, 0.9647, 0.3689, 0.09819, 0.2257, 0.09811, 0.2257, 0.09208, 0.3689, 0.09218, 0.2257, 0.003631, 0.3689, 0.003649, 0.3689, 0.009663, 0.2257, 0.009842, 0.2257, 0.09811, 0.2083, 0.09229, 0.2119, 0.0871, 0.2257, 0.09208, 0.2083, 0.09229, 0.1947, 0.07456, 0.2002, 0.07194, 0.2119, 0.0871, 0.1947, 0.07456, 0.1899, 0.05092, 0.196, 0.05092, 0.2002, 0.07194, 0.1899, 0.05092, 0.1947, 0.02726, 0.2002, 0.02988, 0.196, 0.05092, 0.1947, 0.02726, 0.2083, 0.00953, 0.2119, 0.0147, 0.2002, 0.02988, 0.2083, 0.00953, 0.2257, 0.003631, 0.2257, 0.009842, 0.2119, 0.0147, 0.2257, 0.09811, 0.3689, 0.09819, 0.3689, 0.1043, 0.2257, 0.104, 0.3689, 0.1929, 0.2257, 0.1928, 0.2257, 0.1866, 0.3689, 0.1868, 0.2257, 0.1928, 0.3689, 0.1929, 0.3689, 0.1989, 0.2257, 0.199, 0.3689, 0.2874, 0.2257, 0.2874, 0.2257, 0.2814, 0.3689, 0.2814, 0.2257, 0.1928, 0.2083, 0.1869, 0.2119, 0.1817, 0.2257, 0.1866, 0.2083, 0.1869, 0.1947, 0.1691, 0.2002, 0.1665, 0.2119, 0.1817, 0.1947, 0.1691, 0.1899, 0.1455, 0.196, 0.1455, 0.2002, 0.1665, 0.1899, 0.1455, 0.1947, 0.1218, 0.2002, 0.1244, 0.196, 0.1455, 0.1947, 0.1218, 0.2083, 0.1041, 0.2119, 0.1093, 0.2002, 0.1244, 0.2083, 0.1041, 0.2257, 0.09811, 0.2257, 0.104, 0.2119, 0.1093, 0.2083, 0.2814, 0.1947, 0.2637, 0.2002, 0.2611, 0.2119, 0.2763, 0.1947, 0.2637, 0.1899, 0.2401, 0.196, 0.2401, 0.2002, 0.2611, 0.1899, 0.2401, 0.1947, 0.2164, 0.2002, 0.219, 0.196, 0.2401, 0.1947, 0.2164, 0.2084, 0.1987, 0.212, 0.2038, 0.2002, 0.219, 0.2084, 0.1987, 0.2257, 0.1928, 0.2257, 0.199, 0.212, 0.2038, 0.2257, 0.2874, 0.2083, 0.2814, 0.2119, 0.2763, 0.2257, 0.2814, 0.5428, 0.6963, 0.5428, 0.7103, 0.5342, 0.7103, 0.5341, 0.6963, 0.7003, 0.486, 0.7002, 0.6312, 0.6915, 0.6312, 0.6916, 0.486, 0.3626, 0.5795, 0.3626, 0.6009, 0.3539, 0.6009, 0.3539, 0.5795, 0.3626, 0.5596, 0.3626, 0.5795, 0.3539, 0.5795, 0.3539, 0.5596, 0.04686, 0.7227, 0.04683, 0.8679, 0.03815, 0.8679, 0.03818, 0.7227, 0.4658, 0.003631, 0.5474, 0.003631, 0.5473, 0.1486, 0.466, 0.1486, 0.5473, 0.1486, 0.5424, 0.1625, 0.5274, 0.1743, 0.5066, 0.1786, 0.4858, 0.1743, 0.4708, 0.1624, 0.466, 0.1486, 0.465, 0.5138, 0.465, 0.3689, 0.5466, 0.3688, 0.5466, 0.5137, 0.3762, 0.3315, 0.3761, 0.1865, 0.4577, 0.1865, 0.4577, 0.3315, 0.5466, 0.5137, 0.5418, 0.5276, 0.5268, 0.5395, 0.506, 0.5438, 0.4852, 0.5395, 0.4702, 0.5277, 0.465, 0.5138, 0.4526, 0.3454, 0.4376, 0.3572, 0.4168, 0.3615, 0.396, 0.3572, 0.381, 0.3453, 0.3762, 0.3315, 0.4577, 0.3315, 0.9623, 0.6863, 0.9623, 0.7055, 0.9536, 0.7055, 0.9536, 0.6863, 0.3626, 0.6009, 0.3626, 0.6181, 0.3539, 0.6181, 0.3539, 0.6009, 0.8772, 0.7413, 0.8772, 0.7605, 0.8685, 0.7605, 0.8685, 0.7413, 0.925, 0.264, 0.925, 0.2775, 0.9163, 0.2775, 0.9163, 0.264, 0.7002, 0.6524, 0.7002, 0.6722, 0.6915, 0.6722, 0.6916, 0.6524, 0.3626, 0.6254, 0.3626, 0.6452, 0.3539, 0.6452, 0.3539, 0.6254, 0.7002, 0.6312, 0.7003, 0.6452, 0.6916, 0.6452, 0.6915, 0.6312, 0.7002, 0.6722, 0.7002, 0.6937, 0.6915, 0.6937, 0.6915, 0.6722, 0.04683, 0.8679, 0.04686, 0.8819, 0.03818, 0.8819, 0.03815, 0.8679, 0.3626, 0.6452, 0.3626, 0.6667, 0.3539, 0.6667, 0.3539, 0.6452, 0.9332, 0.09843, 0.9332, 0.1119, 0.9245, 0.1119, 0.9245, 0.09843, 0.7002, 0.6937, 0.7002, 0.7109, 0.6916, 0.7109, 0.6915, 0.6937, 0.9323, 0.4683, 0.9323, 0.4818, 0.9236, 0.4818, 0.9236, 0.4683, 0.3626, 0.6667, 0.3626, 0.6838, 0.3539, 0.6838, 0.3539, 0.6667, 0.925, 0.2775, 0.925, 0.4224, 0.9163, 0.4224, 0.9163, 0.2775, 0.5428, 0.5511, 0.5428, 0.6963, 0.5341, 0.6963, 0.5342, 0.5511, 0.9323, 0.4818, 0.9323, 0.6267, 0.9236, 0.6267, 0.9236, 0.4818, 0.6193, 0.7373, 0.6193, 0.7565, 0.6106, 0.7565, 0.6106, 0.7373, 0.9332, 0.1119, 0.9332, 0.2568, 0.9245, 0.2568, 0.9245, 0.1119, 0.09129, 0.4113, 0.1405, 0.4333, 0.003589, 0.4333, 0.05303, 0.4113, 0.09129, 0.4113, 0.1187, 0.384, 0.1405, 0.4333, 0.1186, 0.3451, 0.1405, 0.2947, 0.1405, 0.4333, 0.1187, 0.384, 0.1186, 0.3451, 0.09149, 0.3176, 0.1405, 0.2947, 0.05318, 0.3174, 0.003589, 0.2948, 0.1405, 0.2947, 0.09149, 0.3176, 0.05318, 0.3174, 0.02582, 0.3449, 0.003589, 0.2948, 0.02583, 0.3836, 0.003589, 0.4333, 0.003589, 0.2948, 0.02582, 0.3449, 0.2813, 0.9276, 0.2639, 0.9222, 0.2502, 0.9061, 0.2454, 0.8847, 0.2502, 0.8632, 0.2639, 0.8471, 0.2813, 0.8417, 0.1653, 0.9137, 0.1516, 0.8976, 0.1468, 0.8761, 0.1516, 0.8546, 0.1653, 0.8385, 0.1827, 0.8331, 0.1827, 0.9191, 0.5266, 0.9536, 0.5352, 0.9525, 0.5352, 0.9758, 0.5264, 0.977, 0.9569, 0.05345, 0.9655, 0.05228, 0.9655, 0.07563, 0.9567, 0.07682, 0.9624, 0.679, 0.9538, 0.6777, 0.9536, 0.6541, 0.9624, 0.6555, 0.9697, 0.6552, 0.9766, 0.6541, 0.9766, 0.6773, 0.9696, 0.6784, 0.9129, 0.8513, 0.9129, 0.7688, 0.9359, 0.7681, 0.9359, 0.8525, 0.4251, 0.9633, 0.432, 0.9623, 0.432, 0.9856, 0.425, 0.9867, 0.7751, 0.1527, 0.7751, 0.1782, 0.7521, 0.1755, 0.7521, 0.1494, 0.8934, 0.5508, 0.8934, 0.4683, 0.9164, 0.4698, 0.9164, 0.5542, 0.41, 0.9632, 0.4178, 0.9623, 0.4178, 0.9856, 0.4098, 0.9866, 0.9164, 0.6548, 0.9164, 0.7374, 0.8934, 0.7386, 0.8934, 0.6541, 0.5023, 0.9564, 0.4954, 0.9554, 0.4953, 0.9319, 0.5023, 0.933, 0.1979, 0.9867, 0.19, 0.9857, 0.1899, 0.9624, 0.1979, 0.9634, 0.9534, 0.4319, 0.9623, 0.4307, 0.9623, 0.454, 0.9532, 0.4552, 0.855, 0.9393, 0.855, 0.8663, 0.8781, 0.8634, 0.8781, 0.938, 0.08996, 0.9595, 0.08996, 0.9277, 0.1128, 0.9285, 0.1128, 0.961, 0.7558, 0.9602, 0.7637, 0.9592, 0.7637, 0.9828, 0.7557, 0.9837, 0.6479, 0.9702, 0.6419, 0.9701, 0.6418, 0.9467, 0.6479, 0.9469, 0.6852, 0.8643, 0.6852, 0.9373, 0.6621, 0.9383, 0.6621, 0.8635, 0.8861, 0.4413, 0.8861, 0.3578, 0.9091, 0.3588, 0.9091, 0.4441, 0.6225, 0.9469, 0.6285, 0.9466, 0.6285, 0.9699, 0.6223, 0.9702, 0.946, 0.4307, 0.946, 0.4598, 0.9236, 0.461, 0.9236, 0.4312, 0.6817, 0.9703, 0.6626, 0.9688, 0.6621, 0.9456, 0.6817, 0.9471, 0.7944, 0.9657, 0.8023, 0.9647, 0.8023, 0.9878, 0.7943, 0.9888, 0.608, 0.9675, 0.5992, 0.9663, 0.599, 0.9427, 0.608, 0.9439, 0.9266, 0.08698, 0.9266, 0.05254, 0.9495, 0.05228, 0.9495, 0.08751, 0.2682, 0.9349, 0.2682, 0.9626, 0.2454, 0.9668, 0.2454, 0.9384, 0.6166, 0.9472, 0.6225, 0.9469, 0.6223, 0.9702, 0.6163, 0.9705, 0.9244, 0.9723, 0.9188, 0.972, 0.9187, 0.9487, 0.9244, 0.949, 0.9563, 0.9578, 0.9497, 0.9576, 0.9496, 0.9342, 0.9563, 0.9345, 0.354, 0.692, 0.3599, 0.6911, 0.3599, 0.7147, 0.3539, 0.7155, 0.7178, 0.9518, 0.7235, 0.9516, 0.7235, 0.9749, 0.7176, 0.9751, 0.3089, 0.9439, 0.331, 0.9422, 0.331, 0.9654, 0.3084, 0.9672, 0.556, 0.946, 0.5624, 0.9458, 0.5624, 0.9691, 0.5559, 0.9693, 0.2131, 0.9867, 0.2052, 0.9857, 0.2051, 0.9624, 0.2131, 0.9634, 0.9236, 0.6785, 0.9236, 0.6568, 0.9465, 0.6541, 0.9465, 0.6763, 0.5496, 0.9462, 0.556, 0.946, 0.5559, 0.9693, 0.5493, 0.9695, 0.1478, 0.3791, 0.1539, 0.3784, 0.1539, 0.4019, 0.1477, 0.4026, 0.9774, 0.02794, 0.9695, 0.02697, 0.9694, 0.003631, 0.9774, 0.004627, 0.779, 0.9836, 0.7711, 0.9826, 0.7709, 0.9592, 0.779, 0.9602, 0.8941, 0.9835, 0.8855, 0.9823, 0.8853, 0.9592, 0.8941, 0.9604, 0.3676, 0.9645, 0.3676, 0.9373, 0.3905, 0.9362, 0.3905, 0.964, 0.9236, 0.7057, 0.9236, 0.6785, 0.9465, 0.6763, 0.9465, 0.7041, 0.7468, 0.9826, 0.7382, 0.9814, 0.738, 0.9582, 0.7468, 0.9594, 0.6163, 0.9366, 0.6163, 0.8635, 0.6394, 0.8645, 0.6394, 0.9393, 0.3599, 0.747, 0.354, 0.7463, 0.3539, 0.7228, 0.3599, 0.7235, 0.5106, 0.9536, 0.5192, 0.9525, 0.5192, 0.9758, 0.5105, 0.977, 0.1541, 0.3712, 0.1478, 0.3704, 0.1477, 0.3468, 0.1541, 0.3476, 0.9765, 0.4551, 0.9696, 0.454, 0.9694, 0.4307, 0.9765, 0.4318, 0.05107, 0.9413, 0.07313, 0.9393, 0.07313, 0.9625, 0.05057, 0.9645, 0.6419, 0.9701, 0.636, 0.9699, 0.6357, 0.9466, 0.6418, 0.9467, 0.712, 0.9519, 0.7178, 0.9518, 0.7176, 0.9751, 0.7118, 0.9753, 0.9497, 0.9576, 0.9434, 0.9573, 0.9431, 0.9339, 0.9496, 0.9342, 0.465, 0.9648, 0.465, 0.9349, 0.4881, 0.9319, 0.4881, 0.9625, 0.2286, 0.9656, 0.2364, 0.9646, 0.2364, 0.9878, 0.2284, 0.9888, 0.8934, 0.6468, 0.8934, 0.5643, 0.9164, 0.5615, 0.9164, 0.6459, 0.8861, 0.3506, 0.8861, 0.2674, 0.9091, 0.264, 0.9091, 0.3491, 0.2755, 0.9356, 0.2811, 0.9349, 0.2811, 0.9583, 0.2754, 0.959, 0.04312, 0.9147, 0.03746, 0.9139, 0.03733, 0.8903, 0.04312, 0.8912, 0.9536, 0.004938, 0.9622, 0.003631, 0.9622, 0.02719, 0.9534, 0.02853, 0.3387, 0.9455, 0.3588, 0.9422, 0.3588, 0.9656, 0.3382, 0.969, 0.9188, 0.972, 0.9131, 0.9717, 0.9129, 0.9484, 0.9187, 0.9487, 0.9635, 0.7375, 0.9549, 0.7364, 0.9547, 0.713, 0.9635, 0.7141, 0.841, 0.8644, 0.8478, 0.8634, 0.8478, 0.8868, 0.8408, 0.8879, 0.5023, 0.988, 0.4954, 0.9869, 0.4953, 0.9637, 0.5023, 0.9648, 0.9211, 0.899, 0.9337, 0.9357, 0.9274, 0.9411, 0.9129, 0.8987, 0.9337, 0.8652, 0.9211, 0.899, 0.9129, 0.8987, 0.9274, 0.8598, 0.6924, 0.9569, 0.6924, 0.9181, 0.7, 0.9151, 0.7, 0.9598, 0.1398, 0.7823, 0.1525, 0.8158, 0.1462, 0.8213, 0.1315, 0.7826, 0.1525, 0.7458, 0.1398, 0.7823, 0.1315, 0.7826, 0.1462, 0.7404, 0.09759, 0.814, 0.1243, 0.8416, 0.1208, 0.8488, 0.08996, 0.817, 0.0977, 0.7753, 0.09759, 0.814, 0.08996, 0.817, 0.09008, 0.7723, 0.1243, 0.7477, 0.0977, 0.7753, 0.09008, 0.7723, 0.1208, 0.7404, 0.1529, 0.2947, 0.1529, 0.3395, 0.1477, 0.3374, 0.1477, 0.2969, 0.6106, 0.6937, 0.621, 0.65, 0.6265, 0.6537, 0.6171, 0.6931, 0.621, 0.73, 0.6106, 0.6937, 0.6171, 0.6931, 0.6265, 0.7259, 0.5105, 0.8195, 0.5343, 0.788, 0.5384, 0.7933, 0.5169, 0.8217, 0.5105, 0.8643, 0.5105, 0.8195, 0.5169, 0.8217, 0.517, 0.8621, 0.5343, 0.8964, 0.5105, 0.8643, 0.517, 0.8621, 0.5384, 0.8911, 0.7118, 0.906, 0.7254, 0.8635, 0.7309, 0.8676, 0.7186, 0.906, 0.7254, 0.9444, 0.7118, 0.906, 0.7186, 0.906, 0.7309, 0.9406])
me_r8635484_osm_buildings.materials.append(mat_white)
me_r8635484_osm_buildings.materials.append(mat_gold)
me_r8635484_osm_buildings.materials.append(mat_gray)
me_r8635484_osm_buildings.use_remesh_preserve_volume = False
me_r8635484_osm_buildings.use_remesh_preserve_attributes = False
me_r8635484_osm_buildings.use_mirror_vertex_groups = False
me_r8635484_osm_buildings.update()

# ---- curves / text
cu_profile_paths_footway = bpy.data.curves.new('profile_paths_footway', 'CURVE')
cu_profile_paths_footway.dimensions = '3D'
_sp = cu_profile_paths_footway.splines.new('POLY'); _sp.points.add(1)
_sp.points.foreach_set('co', [-1.0, 0.0, 0.0, 0.0, 1.0, 0.0, 0.0, 0.0])
_sp.order_v = 0
_sp.resolution_v = 0
_sp.use_endpoint_u = True
_sp.use_smooth = False
cu_profile_paths_footway.use_path_clamp = True
cu_profile_paths_footway.bevel_resolution = 0
cu_profile_paths_footway.fill_mode = 'HALF'

# ---- objects
ob_r8635484_osm = bpy.data.objects.new('R8635484.osm', None)
ob_r8635484_osm_buildings = bpy.data.objects.new('R8635484.osm_buildings', me_r8635484_osm_buildings)
ob_r7974036_osm = bpy.data.objects.new('R7974036.osm', None)
ob_r6648137_osm = bpy.data.objects.new('R6648137.osm', None)
ob_profile_paths_footway = bpy.data.objects.new('profile_paths_footway', cu_profile_paths_footway)

# ---- transforms, parenting, visibility, modifiers, constraints
ob_r8635484_osm.location = (0.0, 0.0, 0.0)
ob_r8635484_osm.empty_display_size = 0.01
ob_r8635484_osm.empty_image_offset = (0.0, 0.0)
ob_r8635484_osm.hide_render = True
ob_r8635484_osm.lineart.crease_threshold = 0.0
ob_r8635484_osm_buildings.parent = ob_r8635484_osm
ob_r8635484_osm_buildings.location = (0.0, 0.0, 0.0)
ob_r8635484_osm_buildings.rotation_euler = (0.0, -0.0, -0.4588)
ob_r8635484_osm_buildings.lineart.crease_threshold = 0.0
ob_r7974036_osm.location = (0.0, 0.0, 0.0)
ob_r7974036_osm.empty_display_size = 0.01
ob_r7974036_osm.empty_image_offset = (0.0, 0.0)
ob_r7974036_osm.hide_render = True
ob_r7974036_osm.lineart.crease_threshold = 0.0
ob_r6648137_osm.location = (0.0, 0.0, 0.0)
ob_r6648137_osm.empty_display_size = 0.01
ob_r6648137_osm.empty_image_offset = (0.0, 0.0)
ob_r6648137_osm.hide_render = True
ob_r6648137_osm.lineart.crease_threshold = 0.0
ob_profile_paths_footway.location = (0.0, 4.489, 0.0)
ob_profile_paths_footway.show_name = True
ob_profile_paths_footway.lineart.crease_threshold = 0.0

# ---- collection membership
col_collection_1.objects.link(ob_r8635484_osm)
col_collection_1.objects.link(ob_r8635484_osm_buildings)
col_collection_1.objects.link(ob_r7974036_osm)
col_collection_1.objects.link(ob_r6648137_osm)
col_collection_2.objects.link(ob_profile_paths_footway)

# ---- scene / render settings (as saved in the file)
scene.frame_start = 1; scene.frame_end = 250; scene.frame_set(4)
scene.render.engine = 'BLENDER_EEVEE_NEXT'
scene.render.resolution_percentage = 50
scene.render.dither_intensity = 0.0
scene.cycles.use_denoising = False
scene.cycles.samples = 128
scene.cycles.sampling_pattern = 'TABULATED_SOBOL'
scene.cycles.use_adaptive_sampling = False
scene.cycles.use_light_tree = False
scene.cycles.blur_glossy = 0.0
scene.cycles.sample_clamp_indirect = 0.0
scene.cycles.bake_type = 'AO'
scene.view_settings.view_transform = 'Standard'
bpy.context.view_layer.update()

# ---- added for rendering (the .blend has no active camera and no usable light): camera, sun
cam_auto = bpy.data.cameras.new('AutoCamera')
cam_auto.lens = 50.0
cam_auto.sensor_width = 36.0
cam_auto.clip_end = 1000.0
ob_auto_camera = bpy.data.objects.new('AutoCamera', cam_auto)
scene.collection.objects.link(ob_auto_camera)
ob_auto_camera.location = (43.7796, -52.6837, 45.1053)
ob_auto_camera.rotation_euler = (1.09748, -7.21219e-08, 0.694738)
scene.camera = ob_auto_camera
light_auto_sun = bpy.data.lights.new('AutoSun', 'SUN')
light_auto_sun.energy = 3.0
light_auto_sun.angle = 0.0523599
ob_auto_sun = bpy.data.objects.new('AutoSun', light_auto_sun)
scene.collection.objects.link(ob_auto_sun)
ob_auto_sun.rotation_euler = (0.872665, 0.174533, 0.523599)
bpy.context.view_layer.update()
